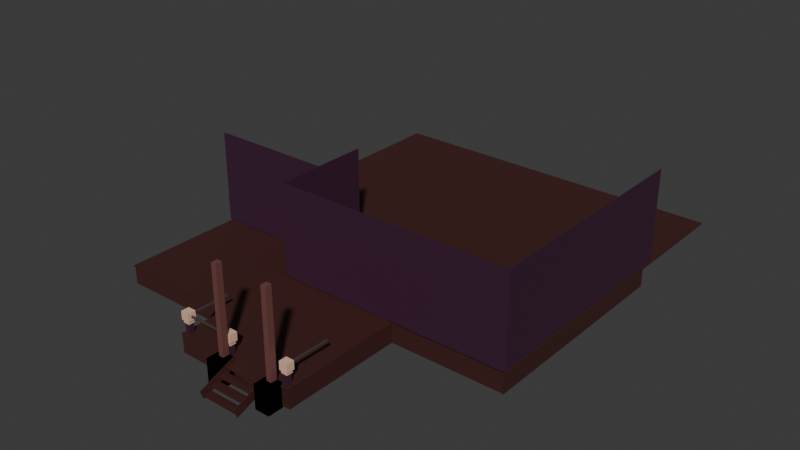 # Source: casa.mansao.blend  (saved by Blender 4.1.24; exported with 4.5.12 LTS)
import bpy
from mathutils import Matrix  # noqa: F401  (used for matrix-valued properties, if any)

bpy.ops.wm.read_factory_settings(use_empty=True)
scene = bpy.context.scene
scene.name = 'Scene'

# ---- collections
col_collection = bpy.data.collections.new('Collection'); scene.collection.children.link(col_collection)
col_collection_2 = bpy.data.collections.new('Collection 2'); scene.collection.children.link(col_collection_2)

# ---- materials (node trees are filled in below, after node groups)
mat_material = bpy.data.materials.new('Material')
mat_material.alpha_threshold = 0.0
mat_material.use_transparent_shadow = False
mat_material.roughness = 0.5
mat_material.line_color = (0.0, 0.0, 0.0, 1.0)
mat_material_001 = bpy.data.materials.new('Material.001')
mat_material_001.alpha_threshold = 0.0
mat_material_001.use_transparent_shadow = False
mat_material_001.roughness = 0.5
mat_material_001.line_color = (0.0, 0.0, 0.0, 1.0)
mat_material_003 = bpy.data.materials.new('Material.003')
mat_material_003.alpha_threshold = 0.0
mat_material_003.use_transparent_shadow = False
mat_material_003.roughness = 0.5
mat_material_003.line_color = (0.0, 0.0, 0.0, 1.0)
mat_material_004 = bpy.data.materials.new('Material.004')
mat_material_004.alpha_threshold = 0.0
mat_material_004.use_transparent_shadow = False
mat_material_004.roughness = 0.5
mat_material_004.line_color = (0.0, 0.0, 0.0, 1.0)
mat_material_005 = bpy.data.materials.new('Material.005')
mat_material_005.alpha_threshold = 0.0
mat_material_005.use_transparent_shadow = False
mat_material_005.roughness = 0.5
mat_material_005.line_color = (0.0, 0.0, 0.0, 1.0)
mat_material_032 = bpy.data.materials.new('Material.032')
mat_material_032.use_transparent_shadow = False
mat_material_019 = bpy.data.materials.new('Material.019')
mat_material_019.use_transparent_shadow = False
mat_material_006 = bpy.data.materials.new('Material.006')
mat_material_006.alpha_threshold = 0.0
mat_material_006.use_transparent_shadow = False
mat_material_006.roughness = 0.5
mat_material_006.line_color = (0.0, 0.0, 0.0, 1.0)
mat_material_007 = bpy.data.materials.new('Material.007')
mat_material_007.alpha_threshold = 0.0
mat_material_007.use_transparent_shadow = False
mat_material_007.roughness = 0.5
mat_material_007.line_color = (0.0, 0.0, 0.0, 1.0)
mat_material_008 = bpy.data.materials.new('Material.008')
mat_material_008.alpha_threshold = 0.0
mat_material_008.use_transparent_shadow = False
mat_material_008.roughness = 0.5
mat_material_008.line_color = (0.0, 0.0, 0.0, 1.0)
mat_material_031 = bpy.data.materials.new('Material.031')
mat_material_031.use_transparent_shadow = False
mat_material_027 = bpy.data.materials.new('Material.027')
mat_material_027.use_transparent_shadow = False
mat_material_033 = bpy.data.materials.new('Material.033')
mat_material_033.use_transparent_shadow = False
mat_material_039 = bpy.data.materials.new('Material.039')
mat_material_039.use_transparent_shadow = False
mat_material_038 = bpy.data.materials.new('Material.038')
mat_material_038.use_transparent_shadow = False
mat_material_002 = bpy.data.materials.new('Material.002')
mat_material_002.use_transparent_shadow = False
mat_material_035 = bpy.data.materials.new('Material.035')
mat_material_035.use_transparent_shadow = False
mat_material_041 = bpy.data.materials.new('Material.041')
mat_material_041.use_transparent_shadow = False
mat_material_040 = bpy.data.materials.new('Material.040')
mat_material_040.use_transparent_shadow = False
mat_material_037 = bpy.data.materials.new('Material.037')
mat_material_037.use_transparent_shadow = False
mat_material_036 = bpy.data.materials.new('Material.036')
mat_material_036.use_transparent_shadow = False
mat_material_034 = bpy.data.materials.new('Material.034')
mat_material_034.use_transparent_shadow = False
mat_material_009 = bpy.data.materials.new('Material.009')
mat_material_009.alpha_threshold = 0.0
mat_material_009.use_transparent_shadow = False
mat_material_009.roughness = 0.5
mat_material_009.line_color = (0.0, 0.0, 0.0, 1.0)
mat_material_010 = bpy.data.materials.new('Material.010')
mat_material_010.alpha_threshold = 0.0
mat_material_010.use_transparent_shadow = False
mat_material_010.roughness = 0.5
mat_material_010.line_color = (0.0, 0.0, 0.0, 1.0)
mat_material_011 = bpy.data.materials.new('Material.011')
mat_material_011.alpha_threshold = 0.0
mat_material_011.use_transparent_shadow = False
mat_material_011.roughness = 0.5
mat_material_011.line_color = (0.0, 0.0, 0.0, 1.0)
mat_material_012 = bpy.data.materials.new('Material.012')
mat_material_012.alpha_threshold = 0.0
mat_material_012.use_transparent_shadow = False
mat_material_012.roughness = 0.5
mat_material_012.line_color = (0.0, 0.0, 0.0, 1.0)
mat_material_013 = bpy.data.materials.new('Material.013')
mat_material_013.alpha_threshold = 0.0
mat_material_013.use_transparent_shadow = False
mat_material_013.roughness = 0.5
mat_material_013.line_color = (0.0, 0.0, 0.0, 1.0)
mat_material_028 = bpy.data.materials.new('Material.028')
mat_material_028.use_transparent_shadow = False
mat_material_029 = bpy.data.materials.new('Material.029')
mat_material_029.use_transparent_shadow = False
mat_material_030 = bpy.data.materials.new('Material.030')
mat_material_030.use_transparent_shadow = False
mat_material_014 = bpy.data.materials.new('Material.014')
mat_material_014.alpha_threshold = 0.0
mat_material_014.use_transparent_shadow = False
mat_material_014.roughness = 0.5
mat_material_014.line_color = (0.0, 0.0, 0.0, 1.0)
mat_material_015 = bpy.data.materials.new('Material.015')
mat_material_015.alpha_threshold = 0.0
mat_material_015.use_transparent_shadow = False
mat_material_015.roughness = 0.5
mat_material_015.line_color = (0.0, 0.0, 0.0, 1.0)
mat_material_016 = bpy.data.materials.new('Material.016')
mat_material_016.alpha_threshold = 0.0
mat_material_016.use_transparent_shadow = False
mat_material_016.roughness = 0.5
mat_material_016.line_color = (0.0, 0.0, 0.0, 1.0)
mat_material_017 = bpy.data.materials.new('Material.017')
mat_material_017.alpha_threshold = 0.0
mat_material_017.use_transparent_shadow = False
mat_material_017.roughness = 0.5
mat_material_017.line_color = (0.0, 0.0, 0.0, 1.0)
mat_material_018 = bpy.data.materials.new('Material.018')
mat_material_018.alpha_threshold = 0.0
mat_material_018.use_transparent_shadow = False
mat_material_018.roughness = 0.5
mat_material_018.line_color = (0.0, 0.0, 0.0, 1.0)
mat_material_020 = bpy.data.materials.new('Material.020')
mat_material_020.alpha_threshold = 0.0
mat_material_020.use_transparent_shadow = False
mat_material_020.roughness = 0.5
mat_material_020.line_color = (0.0, 0.0, 0.0, 1.0)
mat_material_021 = bpy.data.materials.new('Material.021')
mat_material_021.alpha_threshold = 0.0
mat_material_021.use_transparent_shadow = False
mat_material_021.roughness = 0.5
mat_material_021.line_color = (0.0, 0.0, 0.0, 1.0)
mat_material_022 = bpy.data.materials.new('Material.022')
mat_material_022.alpha_threshold = 0.0
mat_material_022.use_transparent_shadow = False
mat_material_022.roughness = 0.5
mat_material_022.line_color = (0.0, 0.0, 0.0, 1.0)
mat_material_023 = bpy.data.materials.new('Material.023')
mat_material_023.alpha_threshold = 0.0
mat_material_023.use_transparent_shadow = False
mat_material_023.roughness = 0.5
mat_material_023.line_color = (0.0, 0.0, 0.0, 1.0)
mat_material_024 = bpy.data.materials.new('Material.024')
mat_material_024.alpha_threshold = 0.0
mat_material_024.use_transparent_shadow = False
mat_material_024.roughness = 0.5
mat_material_024.line_color = (0.0, 0.0, 0.0, 1.0)
mat_material_025 = bpy.data.materials.new('Material.025')
mat_material_025.alpha_threshold = 0.0
mat_material_025.use_transparent_shadow = False
mat_material_025.roughness = 0.5
mat_material_025.line_color = (0.0, 0.0, 0.0, 1.0)
mat_material_026 = bpy.data.materials.new('Material.026')
mat_material_026.alpha_threshold = 0.0
mat_material_026.use_transparent_shadow = False
mat_material_026.roughness = 0.5
mat_material_026.line_color = (0.0, 0.0, 0.0, 1.0)

# ---- material node trees
mat_material.use_nodes = True; mat_material.node_tree.nodes.clear()
_N = mat_material.node_tree.nodes; _L = mat_material.node_tree.links
n0 = _N.new('ShaderNodeOutputMaterial'); n0.name = 'Material Output'; n0.location = (300, 300)
n1 = _N.new('ShaderNodeBsdfPrincipled'); n1.name = 'Principled BSDF'; n1.location = (10, 300)
n1.inputs[0].default_value = (0.05781, 0.0185, 0.016, 1.0)
n1.inputs[3].default_value = 1.45
_L.new(n1.outputs[0], n0.inputs[0])
n0.is_active_output = True
mat_material_001.use_nodes = True; mat_material_001.node_tree.nodes.clear()
_N = mat_material_001.node_tree.nodes; _L = mat_material_001.node_tree.links
n0 = _N.new('ShaderNodeOutputMaterial'); n0.name = 'Material Output'; n0.location = (300, 300)
n1 = _N.new('ShaderNodeBsdfPrincipled'); n1.name = 'Principled BSDF'; n1.location = (10, 300)
n1.inputs[0].default_value = (0.05781, 0.0185, 0.016, 1.0)
n1.inputs[3].default_value = 1.45
_L.new(n1.outputs[0], n0.inputs[0])
n0.is_active_output = True
mat_material_003.use_nodes = True; mat_material_003.node_tree.nodes.clear()
_N = mat_material_003.node_tree.nodes; _L = mat_material_003.node_tree.links
n0 = _N.new('ShaderNodeOutputMaterial'); n0.name = 'Material Output'; n0.location = (300, 300)
n1 = _N.new('ShaderNodeBsdfPrincipled'); n1.name = 'Principled BSDF'; n1.location = (10, 300)
n1.inputs[0].default_value = (0.05781, 0.0185, 0.016, 1.0)
n1.inputs[3].default_value = 1.45
_L.new(n1.outputs[0], n0.inputs[0])
n0.is_active_output = True
mat_material_004.use_nodes = True; mat_material_004.node_tree.nodes.clear()
_N = mat_material_004.node_tree.nodes; _L = mat_material_004.node_tree.links
n0 = _N.new('ShaderNodeOutputMaterial'); n0.name = 'Material Output'; n0.location = (300, 300)
n1 = _N.new('ShaderNodeBsdfPrincipled'); n1.name = 'Principled BSDF'; n1.location = (10, 300)
n1.inputs[0].default_value = (0.05781, 0.0185, 0.016, 1.0)
n1.inputs[3].default_value = 1.45
_L.new(n1.outputs[0], n0.inputs[0])
n0.is_active_output = True
mat_material_005.use_nodes = True; mat_material_005.node_tree.nodes.clear()
_N = mat_material_005.node_tree.nodes; _L = mat_material_005.node_tree.links
n0 = _N.new('ShaderNodeOutputMaterial'); n0.name = 'Material Output'; n0.location = (300, 300)
n1 = _N.new('ShaderNodeBsdfPrincipled'); n1.name = 'Principled BSDF'; n1.location = (10, 300)
n1.inputs[0].default_value = (0.05781, 0.0185, 0.016, 1.0)
n1.inputs[3].default_value = 1.45
_L.new(n1.outputs[0], n0.inputs[0])
n0.is_active_output = True
mat_material_032.use_nodes = True; mat_material_032.node_tree.nodes.clear()
_N = mat_material_032.node_tree.nodes; _L = mat_material_032.node_tree.links
n0 = _N.new('ShaderNodeBsdfPrincipled'); n0.name = 'Principled BSDF'; n0.location = (10, 300)
n0.inputs[0].default_value = (0.1683, 0.06301, 0.05781, 1.0)
n1 = _N.new('ShaderNodeOutputMaterial'); n1.name = 'Material Output'; n1.location = (300, 300)
_L.new(n0.outputs[0], n1.inputs[0])
n1.is_active_output = True
mat_material_019.use_nodes = True; mat_material_019.node_tree.nodes.clear()
_N = mat_material_019.node_tree.nodes; _L = mat_material_019.node_tree.links
n0 = _N.new('ShaderNodeBsdfPrincipled'); n0.name = 'Principled BSDF'; n0.location = (10, 300)
n0.inputs[0].default_value = (0.1683, 0.06301, 0.05781, 1.0)
n1 = _N.new('ShaderNodeOutputMaterial'); n1.name = 'Material Output'; n1.location = (300, 300)
_L.new(n0.outputs[0], n1.inputs[0])
n1.is_active_output = True
mat_material_006.use_nodes = True; mat_material_006.node_tree.nodes.clear()
_N = mat_material_006.node_tree.nodes; _L = mat_material_006.node_tree.links
n0 = _N.new('ShaderNodeOutputMaterial'); n0.name = 'Material Output'; n0.location = (300, 300)
n1 = _N.new('ShaderNodeBsdfPrincipled'); n1.name = 'Principled BSDF'; n1.location = (10, 300)
n1.inputs[0].default_value = (0.05781, 0.0185, 0.016, 1.0)
n1.inputs[3].default_value = 1.45
_L.new(n1.outputs[0], n0.inputs[0])
n0.is_active_output = True
mat_material_007.use_nodes = True; mat_material_007.node_tree.nodes.clear()
_N = mat_material_007.node_tree.nodes; _L = mat_material_007.node_tree.links
n0 = _N.new('ShaderNodeOutputMaterial'); n0.name = 'Material Output'; n0.location = (300, 300)
n1 = _N.new('ShaderNodeBsdfPrincipled'); n1.name = 'Principled BSDF'; n1.location = (10, 300)
n1.inputs[0].default_value = (0.05781, 0.0185, 0.016, 1.0)
n1.inputs[3].default_value = 1.45
_L.new(n1.outputs[0], n0.inputs[0])
n0.is_active_output = True
mat_material_008.use_nodes = True; mat_material_008.node_tree.nodes.clear()
_N = mat_material_008.node_tree.nodes; _L = mat_material_008.node_tree.links
n0 = _N.new('ShaderNodeOutputMaterial'); n0.name = 'Material Output'; n0.location = (300, 300)
n1 = _N.new('ShaderNodeBsdfPrincipled'); n1.name = 'Principled BSDF'; n1.location = (10, 300)
n1.inputs[0].default_value = (0.05781, 0.0185, 0.016, 1.0)
n1.inputs[3].default_value = 1.45
_L.new(n1.outputs[0], n0.inputs[0])
n0.is_active_output = True
mat_material_031.use_nodes = True; mat_material_031.node_tree.nodes.clear()
_N = mat_material_031.node_tree.nodes; _L = mat_material_031.node_tree.links
n0 = _N.new('ShaderNodeBsdfPrincipled'); n0.name = 'Principled BSDF'; n0.location = (10, 300)
n0.inputs[0].default_value = (0.1683, 0.06301, 0.05781, 1.0)
n1 = _N.new('ShaderNodeOutputMaterial'); n1.name = 'Material Output'; n1.location = (300, 300)
_L.new(n0.outputs[0], n1.inputs[0])
n1.is_active_output = True
mat_material_027.use_nodes = True; mat_material_027.node_tree.nodes.clear()
_N = mat_material_027.node_tree.nodes; _L = mat_material_027.node_tree.links
n0 = _N.new('ShaderNodeBsdfPrincipled'); n0.name = 'Principled BSDF'; n0.location = (10, 300)
n0.inputs[0].default_value = (0.1683, 0.06301, 0.05781, 1.0)
n1 = _N.new('ShaderNodeOutputMaterial'); n1.name = 'Material Output'; n1.location = (300, 300)
_L.new(n0.outputs[0], n1.inputs[0])
n1.is_active_output = True
mat_material_033.use_nodes = True; mat_material_033.node_tree.nodes.clear()
_N = mat_material_033.node_tree.nodes; _L = mat_material_033.node_tree.links
n0 = _N.new('ShaderNodeBsdfPrincipled'); n0.name = 'Principled BSDF'; n0.location = (10, 300)
n0.inputs[0].default_value = (0.1683, 0.06301, 0.05781, 1.0)
n1 = _N.new('ShaderNodeOutputMaterial'); n1.name = 'Material Output'; n1.location = (300, 300)
_L.new(n0.outputs[0], n1.inputs[0])
n1.is_active_output = True
mat_material_039.use_nodes = True; mat_material_039.node_tree.nodes.clear()
_N = mat_material_039.node_tree.nodes; _L = mat_material_039.node_tree.links
n0 = _N.new('ShaderNodeBsdfPrincipled'); n0.name = 'Principled BSDF'; n0.location = (10, 300)
n0.inputs[0].default_value = (0.7991, 0.5029, 0.3613, 1.0)
n1 = _N.new('ShaderNodeOutputMaterial'); n1.name = 'Material Output'; n1.location = (300, 300)
_L.new(n0.outputs[0], n1.inputs[0])
n1.is_active_output = True
mat_material_038.use_nodes = True; mat_material_038.node_tree.nodes.clear()
_N = mat_material_038.node_tree.nodes; _L = mat_material_038.node_tree.links
n0 = _N.new('ShaderNodeBsdfPrincipled'); n0.name = 'Principled BSDF'; n0.location = (10, 300)
n0.inputs[0].default_value = (0.7991, 0.5029, 0.3613, 1.0)
n1 = _N.new('ShaderNodeOutputMaterial'); n1.name = 'Material Output'; n1.location = (300, 300)
_L.new(n0.outputs[0], n1.inputs[0])
n1.is_active_output = True
mat_material_002.use_nodes = True; mat_material_002.node_tree.nodes.clear()
_N = mat_material_002.node_tree.nodes; _L = mat_material_002.node_tree.links
n0 = _N.new('ShaderNodeBsdfPrincipled'); n0.name = 'Principled BSDF'; n0.location = (10, 300)
n0.inputs[0].default_value = (0.05127, 0.01521, 0.04092, 1.0)
n1 = _N.new('ShaderNodeOutputMaterial'); n1.name = 'Material Output'; n1.location = (300, 300)
_L.new(n0.outputs[0], n1.inputs[0])
n1.is_active_output = True
mat_material_035.use_nodes = True; mat_material_035.node_tree.nodes.clear()
_N = mat_material_035.node_tree.nodes; _L = mat_material_035.node_tree.links
n0 = _N.new('ShaderNodeBsdfPrincipled'); n0.name = 'Principled BSDF'; n0.location = (10, 300)
n0.inputs[0].default_value = (0.05127, 0.01521, 0.04092, 1.0)
n1 = _N.new('ShaderNodeOutputMaterial'); n1.name = 'Material Output'; n1.location = (300, 300)
_L.new(n0.outputs[0], n1.inputs[0])
n1.is_active_output = True
mat_material_041.use_nodes = True; mat_material_041.node_tree.nodes.clear()
_N = mat_material_041.node_tree.nodes; _L = mat_material_041.node_tree.links
n0 = _N.new('ShaderNodeBsdfPrincipled'); n0.name = 'Principled BSDF'; n0.location = (10, 300)
n0.inputs[0].default_value = (0.7991, 0.5029, 0.3613, 1.0)
n1 = _N.new('ShaderNodeOutputMaterial'); n1.name = 'Material Output'; n1.location = (300, 300)
_L.new(n0.outputs[0], n1.inputs[0])
n1.is_active_output = True
mat_material_040.use_nodes = True; mat_material_040.node_tree.nodes.clear()
_N = mat_material_040.node_tree.nodes; _L = mat_material_040.node_tree.links
n0 = _N.new('ShaderNodeBsdfPrincipled'); n0.name = 'Principled BSDF'; n0.location = (10, 300)
n0.inputs[0].default_value = (0.7991, 0.5029, 0.3613, 1.0)
n1 = _N.new('ShaderNodeOutputMaterial'); n1.name = 'Material Output'; n1.location = (300, 300)
_L.new(n0.outputs[0], n1.inputs[0])
n1.is_active_output = True
mat_material_037.use_nodes = True; mat_material_037.node_tree.nodes.clear()
_N = mat_material_037.node_tree.nodes; _L = mat_material_037.node_tree.links
n0 = _N.new('ShaderNodeBsdfPrincipled'); n0.name = 'Principled BSDF'; n0.location = (10, 300)
n0.inputs[0].default_value = (0.7991, 0.5029, 0.3613, 1.0)
n1 = _N.new('ShaderNodeOutputMaterial'); n1.name = 'Material Output'; n1.location = (300, 300)
_L.new(n0.outputs[0], n1.inputs[0])
n1.is_active_output = True
mat_material_036.use_nodes = True; mat_material_036.node_tree.nodes.clear()
_N = mat_material_036.node_tree.nodes; _L = mat_material_036.node_tree.links
n0 = _N.new('ShaderNodeBsdfPrincipled'); n0.name = 'Principled BSDF'; n0.location = (10, 300)
n0.inputs[0].default_value = (0.7991, 0.5029, 0.3613, 1.0)
n1 = _N.new('ShaderNodeOutputMaterial'); n1.name = 'Material Output'; n1.location = (300, 300)
_L.new(n0.outputs[0], n1.inputs[0])
n1.is_active_output = True
mat_material_034.use_nodes = True; mat_material_034.node_tree.nodes.clear()
_N = mat_material_034.node_tree.nodes; _L = mat_material_034.node_tree.links
n0 = _N.new('ShaderNodeBsdfPrincipled'); n0.name = 'Principled BSDF'; n0.location = (10, 300)
n0.inputs[0].default_value = (0.05127, 0.01521, 0.04092, 1.0)
n1 = _N.new('ShaderNodeOutputMaterial'); n1.name = 'Material Output'; n1.location = (300, 300)
_L.new(n0.outputs[0], n1.inputs[0])
n1.is_active_output = True
mat_material_009.use_nodes = True; mat_material_009.node_tree.nodes.clear()
_N = mat_material_009.node_tree.nodes; _L = mat_material_009.node_tree.links
n0 = _N.new('ShaderNodeOutputMaterial'); n0.name = 'Material Output'; n0.location = (300, 300)
n1 = _N.new('ShaderNodeBsdfPrincipled'); n1.name = 'Principled BSDF'; n1.location = (10, 300)
n1.inputs[0].default_value = (0.05781, 0.0185, 0.016, 1.0)
n1.inputs[3].default_value = 1.45
_L.new(n1.outputs[0], n0.inputs[0])
n0.is_active_output = True
mat_material_010.use_nodes = True; mat_material_010.node_tree.nodes.clear()
_N = mat_material_010.node_tree.nodes; _L = mat_material_010.node_tree.links
n0 = _N.new('ShaderNodeOutputMaterial'); n0.name = 'Material Output'; n0.location = (300, 300)
n1 = _N.new('ShaderNodeBsdfPrincipled'); n1.name = 'Principled BSDF'; n1.location = (10, 300)
n1.inputs[0].default_value = (0.05781, 0.0185, 0.016, 1.0)
n1.inputs[3].default_value = 1.45
_L.new(n1.outputs[0], n0.inputs[0])
n0.is_active_output = True
mat_material_011.use_nodes = True; mat_material_011.node_tree.nodes.clear()
_N = mat_material_011.node_tree.nodes; _L = mat_material_011.node_tree.links
n0 = _N.new('ShaderNodeOutputMaterial'); n0.name = 'Material Output'; n0.location = (300, 300)
n1 = _N.new('ShaderNodeBsdfPrincipled'); n1.name = 'Principled BSDF'; n1.location = (10, 300)
n1.inputs[0].default_value = (0.05781, 0.0185, 0.016, 1.0)
n1.inputs[3].default_value = 1.45
_L.new(n1.outputs[0], n0.inputs[0])
n0.is_active_output = True
mat_material_012.use_nodes = True; mat_material_012.node_tree.nodes.clear()
_N = mat_material_012.node_tree.nodes; _L = mat_material_012.node_tree.links
n0 = _N.new('ShaderNodeOutputMaterial'); n0.name = 'Material Output'; n0.location = (300, 300)
n1 = _N.new('ShaderNodeBsdfPrincipled'); n1.name = 'Principled BSDF'; n1.location = (10, 300)
n1.inputs[0].default_value = (0.05781, 0.0185, 0.016, 1.0)
n1.inputs[3].default_value = 1.45
_L.new(n1.outputs[0], n0.inputs[0])
n0.is_active_output = True
mat_material_013.use_nodes = True; mat_material_013.node_tree.nodes.clear()
_N = mat_material_013.node_tree.nodes; _L = mat_material_013.node_tree.links
n0 = _N.new('ShaderNodeOutputMaterial'); n0.name = 'Material Output'; n0.location = (300, 300)
n1 = _N.new('ShaderNodeBsdfPrincipled'); n1.name = 'Principled BSDF'; n1.location = (10, 300)
n1.inputs[0].default_value = (0.05781, 0.0185, 0.016, 1.0)
n1.inputs[3].default_value = 1.45
_L.new(n1.outputs[0], n0.inputs[0])
n0.is_active_output = True
mat_material_028.use_nodes = True; mat_material_028.node_tree.nodes.clear()
_N = mat_material_028.node_tree.nodes; _L = mat_material_028.node_tree.links
n0 = _N.new('ShaderNodeBsdfPrincipled'); n0.name = 'Principled BSDF'; n0.location = (10, 300)
n0.inputs[0].default_value = (0.07227, 0.05286, 0.04667, 1.0)
n1 = _N.new('ShaderNodeOutputMaterial'); n1.name = 'Material Output'; n1.location = (300, 300)
_L.new(n0.outputs[0], n1.inputs[0])
n1.is_active_output = True
mat_material_029.use_nodes = True; mat_material_029.node_tree.nodes.clear()
_N = mat_material_029.node_tree.nodes; _L = mat_material_029.node_tree.links
n0 = _N.new('ShaderNodeBsdfPrincipled'); n0.name = 'Principled BSDF'; n0.location = (10, 300)
n0.inputs[0].default_value = (0.07227, 0.05286, 0.04667, 1.0)
n1 = _N.new('ShaderNodeOutputMaterial'); n1.name = 'Material Output'; n1.location = (300, 300)
_L.new(n0.outputs[0], n1.inputs[0])
n1.is_active_output = True
mat_material_030.use_nodes = True; mat_material_030.node_tree.nodes.clear()
_N = mat_material_030.node_tree.nodes; _L = mat_material_030.node_tree.links
n0 = _N.new('ShaderNodeBsdfPrincipled'); n0.name = 'Principled BSDF'; n0.location = (10, 300)
n0.inputs[0].default_value = (0.07227, 0.05286, 0.04667, 1.0)
n1 = _N.new('ShaderNodeOutputMaterial'); n1.name = 'Material Output'; n1.location = (300, 300)
_L.new(n0.outputs[0], n1.inputs[0])
n1.is_active_output = True
mat_material_014.use_nodes = True; mat_material_014.node_tree.nodes.clear()
_N = mat_material_014.node_tree.nodes; _L = mat_material_014.node_tree.links
n0 = _N.new('ShaderNodeOutputMaterial'); n0.name = 'Material Output'; n0.location = (300, 300)
n1 = _N.new('ShaderNodeBsdfPrincipled'); n1.name = 'Principled BSDF'; n1.location = (10, 300)
n1.inputs[0].default_value = (0.05781, 0.0185, 0.016, 1.0)
n1.inputs[3].default_value = 1.45
_L.new(n1.outputs[0], n0.inputs[0])
n0.is_active_output = True
mat_material_015.use_nodes = True; mat_material_015.node_tree.nodes.clear()
_N = mat_material_015.node_tree.nodes; _L = mat_material_015.node_tree.links
n0 = _N.new('ShaderNodeOutputMaterial'); n0.name = 'Material Output'; n0.location = (300, 300)
n1 = _N.new('ShaderNodeBsdfPrincipled'); n1.name = 'Principled BSDF'; n1.location = (10, 300)
n1.inputs[0].default_value = (0.05781, 0.0185, 0.016, 1.0)
n1.inputs[3].default_value = 1.45
_L.new(n1.outputs[0], n0.inputs[0])
n0.is_active_output = True
mat_material_016.use_nodes = True; mat_material_016.node_tree.nodes.clear()
_N = mat_material_016.node_tree.nodes; _L = mat_material_016.node_tree.links
n0 = _N.new('ShaderNodeOutputMaterial'); n0.name = 'Material Output'; n0.location = (300, 300)
n1 = _N.new('ShaderNodeBsdfPrincipled'); n1.name = 'Principled BSDF'; n1.location = (10, 300)
n1.inputs[0].default_value = (0.05781, 0.0185, 0.016, 1.0)
n1.inputs[3].default_value = 1.45
_L.new(n1.outputs[0], n0.inputs[0])
n0.is_active_output = True
mat_material_017.use_nodes = True; mat_material_017.node_tree.nodes.clear()
_N = mat_material_017.node_tree.nodes; _L = mat_material_017.node_tree.links
n0 = _N.new('ShaderNodeOutputMaterial'); n0.name = 'Material Output'; n0.location = (300, 300)
n1 = _N.new('ShaderNodeBsdfPrincipled'); n1.name = 'Principled BSDF'; n1.location = (10, 300)
n1.inputs[0].default_value = (0.05781, 0.0185, 0.016, 1.0)
n1.inputs[3].default_value = 1.45
_L.new(n1.outputs[0], n0.inputs[0])
n0.is_active_output = True
mat_material_018.use_nodes = True; mat_material_018.node_tree.nodes.clear()
_N = mat_material_018.node_tree.nodes; _L = mat_material_018.node_tree.links
n0 = _N.new('ShaderNodeOutputMaterial'); n0.name = 'Material Output'; n0.location = (300, 300)
n1 = _N.new('ShaderNodeBsdfPrincipled'); n1.name = 'Principled BSDF'; n1.location = (10, 300)
n1.inputs[0].default_value = (0.05781, 0.0185, 0.016, 1.0)
n1.inputs[3].default_value = 1.45
_L.new(n1.outputs[0], n0.inputs[0])
n0.is_active_output = True
mat_material_020.use_nodes = True; mat_material_020.node_tree.nodes.clear()
_N = mat_material_020.node_tree.nodes; _L = mat_material_020.node_tree.links
n0 = _N.new('ShaderNodeOutputMaterial'); n0.name = 'Material Output'; n0.location = (300, 300)
n1 = _N.new('ShaderNodeBsdfPrincipled'); n1.name = 'Principled BSDF'; n1.location = (10, 300)
n1.inputs[0].default_value = (0.05781, 0.0185, 0.016, 1.0)
n1.inputs[3].default_value = 1.45
_L.new(n1.outputs[0], n0.inputs[0])
n0.is_active_output = True
mat_material_021.use_nodes = True; mat_material_021.node_tree.nodes.clear()
_N = mat_material_021.node_tree.nodes; _L = mat_material_021.node_tree.links
n0 = _N.new('ShaderNodeOutputMaterial'); n0.name = 'Material Output'; n0.location = (300, 300)
n1 = _N.new('ShaderNodeBsdfPrincipled'); n1.name = 'Principled BSDF'; n1.location = (10, 300)
n1.inputs[0].default_value = (0.05781, 0.0185, 0.016, 1.0)
n1.inputs[3].default_value = 1.45
_L.new(n1.outputs[0], n0.inputs[0])
n0.is_active_output = True
mat_material_022.use_nodes = True; mat_material_022.node_tree.nodes.clear()
_N = mat_material_022.node_tree.nodes; _L = mat_material_022.node_tree.links
n0 = _N.new('ShaderNodeOutputMaterial'); n0.name = 'Material Output'; n0.location = (300, 300)
n1 = _N.new('ShaderNodeBsdfPrincipled'); n1.name = 'Principled BSDF'; n1.location = (10, 300)
n1.inputs[0].default_value = (0.05781, 0.0185, 0.016, 1.0)
n1.inputs[3].default_value = 1.45
_L.new(n1.outputs[0], n0.inputs[0])
n0.is_active_output = True
mat_material_023.use_nodes = True; mat_material_023.node_tree.nodes.clear()
_N = mat_material_023.node_tree.nodes; _L = mat_material_023.node_tree.links
n0 = _N.new('ShaderNodeOutputMaterial'); n0.name = 'Material Output'; n0.location = (300, 300)
n1 = _N.new('ShaderNodeBsdfPrincipled'); n1.name = 'Principled BSDF'; n1.location = (10, 300)
n1.inputs[0].default_value = (0.05127, 0.01521, 0.04092, 1.0)
n1.inputs[3].default_value = 1.45
_L.new(n1.outputs[0], n0.inputs[0])
n0.is_active_output = True
mat_material_024.use_nodes = True; mat_material_024.node_tree.nodes.clear()
_N = mat_material_024.node_tree.nodes; _L = mat_material_024.node_tree.links
n0 = _N.new('ShaderNodeOutputMaterial'); n0.name = 'Material Output'; n0.location = (300, 300)
n1 = _N.new('ShaderNodeBsdfPrincipled'); n1.name = 'Principled BSDF'; n1.location = (10, 300)
n1.inputs[0].default_value = (0.05127, 0.01521, 0.04092, 1.0)
n1.inputs[3].default_value = 1.45
_L.new(n1.outputs[0], n0.inputs[0])
n0.is_active_output = True
mat_material_025.use_nodes = True; mat_material_025.node_tree.nodes.clear()
_N = mat_material_025.node_tree.nodes; _L = mat_material_025.node_tree.links
n0 = _N.new('ShaderNodeOutputMaterial'); n0.name = 'Material Output'; n0.location = (300, 300)
n1 = _N.new('ShaderNodeBsdfPrincipled'); n1.name = 'Principled BSDF'; n1.location = (10, 300)
n1.inputs[0].default_value = (0.05127, 0.01521, 0.04092, 1.0)
n1.inputs[3].default_value = 1.45
_L.new(n1.outputs[0], n0.inputs[0])
n0.is_active_output = True
mat_material_026.use_nodes = True; mat_material_026.node_tree.nodes.clear()
_N = mat_material_026.node_tree.nodes; _L = mat_material_026.node_tree.links
n0 = _N.new('ShaderNodeOutputMaterial'); n0.name = 'Material Output'; n0.location = (300, 300)
n1 = _N.new('ShaderNodeBsdfPrincipled'); n1.name = 'Principled BSDF'; n1.location = (10, 300)
n1.inputs[0].default_value = (0.05127, 0.01521, 0.04092, 1.0)
n1.inputs[3].default_value = 1.45
_L.new(n1.outputs[0], n0.inputs[0])
n0.is_active_output = True

# ---- world
world_world = bpy.data.worlds.new('World'); scene.world = world_world
world_world.use_nodes = True; world_world.node_tree.nodes.clear()
_N = world_world.node_tree.nodes; _L = world_world.node_tree.links
n0 = _N.new('ShaderNodeOutputWorld'); n0.name = 'World Output'; n0.location = (300, 300)
n1 = _N.new('ShaderNodeBackground'); n1.name = 'Background'; n1.location = (10, 300)
n1.inputs[0].default_value = (0.05088, 0.05088, 0.05088, 1.0)
_L.new(n1.outputs[0], n0.inputs[0])
n0.is_active_output = True
world_world.color = (0.05088, 0.05088, 0.05088)
world_world.use_sun_shadow = False
world_world.sun_shadow_jitter_overblur = 0.0

# ---- meshes
me_cube = bpy.data.meshes.new('Cube')
me_cube.from_pydata([(1.0, 1.0, 1.0), (1.0, 1.0, -1.0), (1.0, -1.0, 1.0), (1.0, -1.0, -1.0), (-1.0, 1.0, 1.0), (-1.0, 1.0, -1.0), (-1.0, -1.0, 1.0), (-1.0, -1.0, -1.0)], [], [(0, 4, 6, 2), (3, 2, 6, 7), (7, 6, 4, 5), (5, 1, 3, 7), (1, 0, 2, 3), (5, 4, 0, 1)])
_uv = me_cube.uv_layers.new(name='UVMap')
_uv.uv.foreach_set('vector', [0.625, 0.5, 0.875, 0.5, 0.875, 0.75, 0.625, 0.75, 0.375, 0.75, 0.625, 0.75, 0.625, 1.0, 0.375, 1.0, 0.375, 0.0, 0.625, 0.0, 0.625, 0.25, 0.375, 0.25, 0.125, 0.5, 0.375, 0.5, 0.375, 0.75, 0.125, 0.75, 0.375, 0.5, 0.625, 0.5, 0.625, 0.75, 0.375, 0.75, 0.375, 0.25, 0.625, 0.25, 0.625, 0.5, 0.375, 0.5])
me_cube.materials.append(mat_material)
me_cube.use_mirror_vertex_groups = False
me_cube.update()
me_cube_001 = bpy.data.meshes.new('Cube.001')
me_cube_001.from_pydata([(1.0, 1.0, 1.0), (1.0, 1.0, -1.0), (1.0, -1.0, 1.0), (1.0, -1.0, -1.0), (-1.0, 1.0, 1.0), (-1.0, 1.0, -1.0), (-1.0, -1.0, 1.0), (-1.0, -1.0, -1.0)], [], [(0, 4, 6, 2), (3, 2, 6, 7), (7, 6, 4, 5), (5, 1, 3, 7), (1, 0, 2, 3), (5, 4, 0, 1)])
_uv = me_cube_001.uv_layers.new(name='UVMap')
_uv.uv.foreach_set('vector', [0.625, 0.5, 0.875, 0.5, 0.875, 0.75, 0.625, 0.75, 0.375, 0.75, 0.625, 0.75, 0.625, 1.0, 0.375, 1.0, 0.375, 0.0, 0.625, 0.0, 0.625, 0.25, 0.375, 0.25, 0.125, 0.5, 0.375, 0.5, 0.375, 0.75, 0.125, 0.75, 0.375, 0.5, 0.625, 0.5, 0.625, 0.75, 0.375, 0.75, 0.375, 0.25, 0.625, 0.25, 0.625, 0.5, 0.375, 0.5])
me_cube_001.materials.append(mat_material_001)
me_cube_001.use_mirror_vertex_groups = False
me_cube_001.update()
me_cube_003 = bpy.data.meshes.new('Cube.003')
me_cube_003.from_pydata([(1.0, 1.0, 1.0), (1.0, 1.0, -1.0), (1.0, -1.0, 1.0), (1.0, -1.0, -1.0), (-1.0, 1.0, 1.0), (-1.0, 1.0, -1.0), (-1.0, -1.0, 1.0), (-1.0, -1.0, -1.0)], [], [(0, 4, 6, 2), (3, 2, 6, 7), (7, 6, 4, 5), (5, 1, 3, 7), (1, 0, 2, 3), (5, 4, 0, 1)])
_uv = me_cube_003.uv_layers.new(name='UVMap')
_uv.uv.foreach_set('vector', [0.625, 0.5, 0.875, 0.5, 0.875, 0.75, 0.625, 0.75, 0.375, 0.75, 0.625, 0.75, 0.625, 1.0, 0.375, 1.0, 0.375, 0.0, 0.625, 0.0, 0.625, 0.25, 0.375, 0.25, 0.125, 0.5, 0.375, 0.5, 0.375, 0.75, 0.125, 0.75, 0.375, 0.5, 0.625, 0.5, 0.625, 0.75, 0.375, 0.75, 0.375, 0.25, 0.625, 0.25, 0.625, 0.5, 0.375, 0.5])
me_cube_003.materials.append(mat_material_003)
me_cube_003.use_mirror_vertex_groups = False
me_cube_003.update()
me_cube_004 = bpy.data.meshes.new('Cube.004')
me_cube_004.from_pydata([(1.0, 1.0, 1.0), (1.0, 1.0, -1.0), (1.0, -1.0, 1.0), (1.0, -1.0, -1.0), (-1.0, 1.0, 1.0), (-1.0, 1.0, -1.0), (-1.0, -1.0, 1.0), (-1.0, -1.0, -1.0)], [], [(0, 4, 6, 2), (3, 2, 6, 7), (7, 6, 4, 5), (5, 1, 3, 7), (1, 0, 2, 3), (5, 4, 0, 1)])
_uv = me_cube_004.uv_layers.new(name='UVMap')
_uv.uv.foreach_set('vector', [0.625, 0.5, 0.875, 0.5, 0.875, 0.75, 0.625, 0.75, 0.375, 0.75, 0.625, 0.75, 0.625, 1.0, 0.375, 1.0, 0.375, 0.0, 0.625, 0.0, 0.625, 0.25, 0.375, 0.25, 0.125, 0.5, 0.375, 0.5, 0.375, 0.75, 0.125, 0.75, 0.375, 0.5, 0.625, 0.5, 0.625, 0.75, 0.375, 0.75, 0.375, 0.25, 0.625, 0.25, 0.625, 0.5, 0.375, 0.5])
me_cube_004.materials.append(mat_material_004)
me_cube_004.use_mirror_vertex_groups = False
me_cube_004.update()
me_cube_005 = bpy.data.meshes.new('Cube.005')
me_cube_005.from_pydata([(1.0, 1.0, 1.0), (1.0, 1.0, -1.0), (1.0, -1.0, 1.0), (1.0, -1.0, -1.0), (-1.0, 1.0, 1.0), (-1.0, 1.0, -1.0), (-1.0, -1.0, 1.0), (-1.0, -1.0, -1.0)], [], [(0, 4, 6, 2), (3, 2, 6, 7), (7, 6, 4, 5), (5, 1, 3, 7), (1, 0, 2, 3), (5, 4, 0, 1)])
_uv = me_cube_005.uv_layers.new(name='UVMap')
_uv.uv.foreach_set('vector', [0.625, 0.5, 0.875, 0.5, 0.875, 0.75, 0.625, 0.75, 0.375, 0.75, 0.625, 0.75, 0.625, 1.0, 0.375, 1.0, 0.375, 0.0, 0.625, 0.0, 0.625, 0.25, 0.375, 0.25, 0.125, 0.5, 0.375, 0.5, 0.375, 0.75, 0.125, 0.75, 0.375, 0.5, 0.625, 0.5, 0.625, 0.75, 0.375, 0.75, 0.375, 0.25, 0.625, 0.25, 0.625, 0.5, 0.375, 0.5])
me_cube_005.materials.append(mat_material_005)
me_cube_005.use_mirror_vertex_groups = False
me_cube_005.update()
me_cube_006 = bpy.data.meshes.new('Cube.006')
me_cube_006.from_pydata([(-1.0, -1.0, -1.0), (-1.0, -1.0, 1.0), (-1.0, 1.0, -1.0), (-1.0, 1.0, 1.0), (1.0, -1.0, -1.0), (1.0, -1.0, 1.0), (1.0, 1.0, -1.0), (1.0, 1.0, 1.0)], [], [(0, 1, 3, 2), (2, 3, 7, 6), (6, 7, 5, 4), (4, 5, 1, 0), (2, 6, 4, 0), (7, 3, 1, 5)])
_uv = me_cube_006.uv_layers.new(name='UVMap')
_uv.uv.foreach_set('vector', [0.375, 0.0, 0.625, 0.0, 0.625, 0.25, 0.375, 0.25, 0.375, 0.25, 0.625, 0.25, 0.625, 0.5, 0.375, 0.5, 0.375, 0.5, 0.625, 0.5, 0.625, 0.75, 0.375, 0.75, 0.375, 0.75, 0.625, 0.75, 0.625, 1.0, 0.375, 1.0, 0.125, 0.5, 0.375, 0.5, 0.375, 0.75, 0.125, 0.75, 0.625, 0.5, 0.875, 0.5, 0.875, 0.75, 0.625, 0.75])
me_cube_006.materials.append(mat_material_032)
me_cube_006.update()
me_cube_007 = bpy.data.meshes.new('Cube.007')
me_cube_007.from_pydata([(-1.0, -1.0, -1.0), (-1.0, -1.0, 1.0), (-1.0, 1.0, -1.0), (-1.0, 1.0, 1.0), (1.0, -1.0, -1.0), (1.0, -1.0, 1.0), (1.0, 1.0, -1.0), (1.0, 1.0, 1.0)], [], [(0, 1, 3, 2), (2, 3, 7, 6), (6, 7, 5, 4), (4, 5, 1, 0), (2, 6, 4, 0), (7, 3, 1, 5)])
_uv = me_cube_007.uv_layers.new(name='UVMap')
_uv.uv.foreach_set('vector', [0.375, 0.0, 0.625, 0.0, 0.625, 0.25, 0.375, 0.25, 0.375, 0.25, 0.625, 0.25, 0.625, 0.5, 0.375, 0.5, 0.375, 0.5, 0.625, 0.5, 0.625, 0.75, 0.375, 0.75, 0.375, 0.75, 0.625, 0.75, 0.625, 1.0, 0.375, 1.0, 0.125, 0.5, 0.375, 0.5, 0.375, 0.75, 0.125, 0.75, 0.625, 0.5, 0.875, 0.5, 0.875, 0.75, 0.625, 0.75])
me_cube_007.materials.append(mat_material_019)
me_cube_007.update()
me_cube_008 = bpy.data.meshes.new('Cube.008')
me_cube_008.from_pydata([(1.0, 1.0, 1.0), (1.0, 1.0, -1.0), (1.0, -1.0, 1.0), (1.0, -1.0, -1.0), (-1.0, 1.0, 1.0), (-1.0, 1.0, -1.0), (-1.0, -1.0, 1.0), (-1.0, -1.0, -1.0)], [], [(0, 4, 6, 2), (3, 2, 6, 7), (7, 6, 4, 5), (5, 1, 3, 7), (1, 0, 2, 3), (5, 4, 0, 1)])
_uv = me_cube_008.uv_layers.new(name='UVMap')
_uv.uv.foreach_set('vector', [0.625, 0.5, 0.875, 0.5, 0.875, 0.75, 0.625, 0.75, 0.375, 0.75, 0.625, 0.75, 0.625, 1.0, 0.375, 1.0, 0.375, 0.0, 0.625, 0.0, 0.625, 0.25, 0.375, 0.25, 0.125, 0.5, 0.375, 0.5, 0.375, 0.75, 0.125, 0.75, 0.375, 0.5, 0.625, 0.5, 0.625, 0.75, 0.375, 0.75, 0.375, 0.25, 0.625, 0.25, 0.625, 0.5, 0.375, 0.5])
me_cube_008.materials.append(mat_material_006)
me_cube_008.use_mirror_vertex_groups = False
me_cube_008.update()
me_cube_009 = bpy.data.meshes.new('Cube.009')
me_cube_009.from_pydata([(1.0, 1.0, 1.0), (1.0, 1.0, -1.0), (1.0, -1.0, 1.0), (1.0, -1.0, -1.0), (-1.0, 1.0, 1.0), (-1.0, 1.0, -1.0), (-1.0, -1.0, 1.0), (-1.0, -1.0, -1.0)], [], [(0, 4, 6, 2), (3, 2, 6, 7), (7, 6, 4, 5), (5, 1, 3, 7), (1, 0, 2, 3), (5, 4, 0, 1)])
_uv = me_cube_009.uv_layers.new(name='UVMap')
_uv.uv.foreach_set('vector', [0.625, 0.5, 0.875, 0.5, 0.875, 0.75, 0.625, 0.75, 0.375, 0.75, 0.625, 0.75, 0.625, 1.0, 0.375, 1.0, 0.375, 0.0, 0.625, 0.0, 0.625, 0.25, 0.375, 0.25, 0.125, 0.5, 0.375, 0.5, 0.375, 0.75, 0.125, 0.75, 0.375, 0.5, 0.625, 0.5, 0.625, 0.75, 0.375, 0.75, 0.375, 0.25, 0.625, 0.25, 0.625, 0.5, 0.375, 0.5])
me_cube_009.materials.append(mat_material_007)
me_cube_009.use_mirror_vertex_groups = False
me_cube_009.update()
me_cube_010 = bpy.data.meshes.new('Cube.010')
me_cube_010.from_pydata([(1.0, 1.0, 1.0), (1.0, 1.0, -1.0), (1.0, -1.0, 1.0), (1.0, -1.0, -1.0), (-1.0, 1.0, 1.0), (-1.0, 1.0, -1.0), (-1.0, -1.0, 1.0), (-1.0, -1.0, -1.0)], [], [(0, 4, 6, 2), (3, 2, 6, 7), (7, 6, 4, 5), (5, 1, 3, 7), (1, 0, 2, 3), (5, 4, 0, 1)])
_uv = me_cube_010.uv_layers.new(name='UVMap')
_uv.uv.foreach_set('vector', [0.625, 0.5, 0.875, 0.5, 0.875, 0.75, 0.625, 0.75, 0.375, 0.75, 0.625, 0.75, 0.625, 1.0, 0.375, 1.0, 0.375, 0.0, 0.625, 0.0, 0.625, 0.25, 0.375, 0.25, 0.125, 0.5, 0.375, 0.5, 0.375, 0.75, 0.125, 0.75, 0.375, 0.5, 0.625, 0.5, 0.625, 0.75, 0.375, 0.75, 0.375, 0.25, 0.625, 0.25, 0.625, 0.5, 0.375, 0.5])
me_cube_010.materials.append(mat_material_008)
me_cube_010.use_mirror_vertex_groups = False
me_cube_010.update()
me_cube_012 = bpy.data.meshes.new('Cube.012')
me_cube_012.from_pydata([(-1.0, -1.0, -1.0), (-1.0, -1.0, 1.0), (-1.0, 1.0, -1.0), (-1.0, 1.0, 1.0), (1.0, -1.0, -1.0), (1.0, -1.0, 1.0), (1.0, 1.0, -1.0), (1.0, 1.0, 1.0)], [], [(0, 1, 3, 2), (2, 3, 7, 6), (6, 7, 5, 4), (4, 5, 1, 0), (2, 6, 4, 0), (7, 3, 1, 5)])
_uv = me_cube_012.uv_layers.new(name='UVMap')
_uv.uv.foreach_set('vector', [0.375, 0.0, 0.625, 0.0, 0.625, 0.25, 0.375, 0.25, 0.375, 0.25, 0.625, 0.25, 0.625, 0.5, 0.375, 0.5, 0.375, 0.5, 0.625, 0.5, 0.625, 0.75, 0.375, 0.75, 0.375, 0.75, 0.625, 0.75, 0.625, 1.0, 0.375, 1.0, 0.125, 0.5, 0.375, 0.5, 0.375, 0.75, 0.125, 0.75, 0.625, 0.5, 0.875, 0.5, 0.875, 0.75, 0.625, 0.75])
me_cube_012.update()
me_cube_013 = bpy.data.meshes.new('Cube.013')
me_cube_013.from_pydata([(-1.0, -1.0, -1.0), (-1.0, -1.0, 1.0), (-1.0, 1.0, -1.0), (-1.0, 1.0, 1.0), (1.0, -1.0, -1.0), (1.0, -1.0, 1.0), (1.0, 1.0, -1.0), (1.0, 1.0, 1.0)], [], [(0, 1, 3, 2), (2, 3, 7, 6), (6, 7, 5, 4), (4, 5, 1, 0), (2, 6, 4, 0), (7, 3, 1, 5)])
_uv = me_cube_013.uv_layers.new(name='UVMap')
_uv.uv.foreach_set('vector', [0.375, 0.0, 0.625, 0.0, 0.625, 0.25, 0.375, 0.25, 0.375, 0.25, 0.625, 0.25, 0.625, 0.5, 0.375, 0.5, 0.375, 0.5, 0.625, 0.5, 0.625, 0.75, 0.375, 0.75, 0.375, 0.75, 0.625, 0.75, 0.625, 1.0, 0.375, 1.0, 0.125, 0.5, 0.375, 0.5, 0.375, 0.75, 0.125, 0.75, 0.625, 0.5, 0.875, 0.5, 0.875, 0.75, 0.625, 0.75])
me_cube_013.materials.append(mat_material_031)
me_cube_013.update()
me_cube_015 = bpy.data.meshes.new('Cube.015')
me_cube_015.from_pydata([(-1.0, -1.0, -1.0), (-1.0, -1.0, 1.0), (-1.0, 1.0, -1.0), (-1.0, 1.0, 1.0), (1.0, -1.0, -1.0), (1.0, -1.0, 1.0), (1.0, 1.0, -1.0), (1.0, 1.0, 1.0)], [], [(0, 1, 3, 2), (2, 3, 7, 6), (6, 7, 5, 4), (4, 5, 1, 0), (2, 6, 4, 0), (7, 3, 1, 5)])
_uv = me_cube_015.uv_layers.new(name='UVMap')
_uv.uv.foreach_set('vector', [0.375, 0.0, 0.625, 0.0, 0.625, 0.25, 0.375, 0.25, 0.375, 0.25, 0.625, 0.25, 0.625, 0.5, 0.375, 0.5, 0.375, 0.5, 0.625, 0.5, 0.625, 0.75, 0.375, 0.75, 0.375, 0.75, 0.625, 0.75, 0.625, 1.0, 0.375, 1.0, 0.125, 0.5, 0.375, 0.5, 0.375, 0.75, 0.125, 0.75, 0.625, 0.5, 0.875, 0.5, 0.875, 0.75, 0.625, 0.75])
me_cube_015.materials.append(mat_material_027)
me_cube_015.update()
me_cube_016 = bpy.data.meshes.new('Cube.016')
me_cube_016.from_pydata([(-1.0, -1.0, -1.0), (-1.0, -1.0, 1.0), (-1.0, 1.0, -1.0), (-1.0, 1.0, 1.0), (1.0, -1.0, -1.0), (1.0, -1.0, 1.0), (1.0, 1.0, -1.0), (1.0, 1.0, 1.0)], [], [(0, 1, 3, 2), (2, 3, 7, 6), (6, 7, 5, 4), (4, 5, 1, 0), (2, 6, 4, 0), (7, 3, 1, 5)])
_uv = me_cube_016.uv_layers.new(name='UVMap')
_uv.uv.foreach_set('vector', [0.375, 0.0, 0.625, 0.0, 0.625, 0.25, 0.375, 0.25, 0.375, 0.25, 0.625, 0.25, 0.625, 0.5, 0.375, 0.5, 0.375, 0.5, 0.625, 0.5, 0.625, 0.75, 0.375, 0.75, 0.375, 0.75, 0.625, 0.75, 0.625, 1.0, 0.375, 1.0, 0.125, 0.5, 0.375, 0.5, 0.375, 0.75, 0.125, 0.75, 0.625, 0.5, 0.875, 0.5, 0.875, 0.75, 0.625, 0.75])
me_cube_016.materials.append(mat_material_033)
me_cube_016.update()
me_cube_020 = bpy.data.meshes.new('Cube.020')
me_cube_020.from_pydata([(-1.0, -1.0, -1.0), (-1.0, -1.0, 1.0), (-1.0, 1.0, -1.0), (-1.0, 1.0, 1.0), (1.0, -1.0, -1.0), (1.0, -1.0, 1.0), (1.0, 1.0, -1.0), (1.0, 1.0, 1.0)], [], [(0, 1, 3, 2), (2, 3, 7, 6), (6, 7, 5, 4), (4, 5, 1, 0), (2, 6, 4, 0), (7, 3, 1, 5)])
_uv = me_cube_020.uv_layers.new(name='UVMap')
_uv.uv.foreach_set('vector', [0.375, 0.0, 0.625, 0.0, 0.625, 0.25, 0.375, 0.25, 0.375, 0.25, 0.625, 0.25, 0.625, 0.5, 0.375, 0.5, 0.375, 0.5, 0.625, 0.5, 0.625, 0.75, 0.375, 0.75, 0.375, 0.75, 0.625, 0.75, 0.625, 1.0, 0.375, 1.0, 0.125, 0.5, 0.375, 0.5, 0.375, 0.75, 0.125, 0.75, 0.625, 0.5, 0.875, 0.5, 0.875, 0.75, 0.625, 0.75])
me_cube_020.materials.append(mat_material_039)
me_cube_020.update()
me_cube_021 = bpy.data.meshes.new('Cube.021')
me_cube_021.from_pydata([(-1.0, -1.0, -1.0), (-1.0, -1.0, 1.0), (-1.0, 1.0, -1.0), (-1.0, 1.0, 1.0), (1.0, -1.0, -1.0), (1.0, -1.0, 1.0), (1.0, 1.0, -1.0), (1.0, 1.0, 1.0)], [], [(0, 1, 3, 2), (2, 3, 7, 6), (6, 7, 5, 4), (4, 5, 1, 0), (2, 6, 4, 0), (7, 3, 1, 5)])
_uv = me_cube_021.uv_layers.new(name='UVMap')
_uv.uv.foreach_set('vector', [0.375, 0.0, 0.625, 0.0, 0.625, 0.25, 0.375, 0.25, 0.375, 0.25, 0.625, 0.25, 0.625, 0.5, 0.375, 0.5, 0.375, 0.5, 0.625, 0.5, 0.625, 0.75, 0.375, 0.75, 0.375, 0.75, 0.625, 0.75, 0.625, 1.0, 0.375, 1.0, 0.125, 0.5, 0.375, 0.5, 0.375, 0.75, 0.125, 0.75, 0.625, 0.5, 0.875, 0.5, 0.875, 0.75, 0.625, 0.75])
me_cube_021.materials.append(mat_material_038)
me_cube_021.update()
me_cube_022 = bpy.data.meshes.new('Cube.022')
me_cube_022.from_pydata([(-1.0, -1.0, -1.0), (-1.0, -1.0, 1.0), (-1.0, 1.0, -1.0), (-1.0, 1.0, 1.0), (1.0, -1.0, -1.0), (1.0, -1.0, 1.0), (1.0, 1.0, -1.0), (1.0, 1.0, 1.0)], [], [(0, 1, 3, 2), (2, 3, 7, 6), (6, 7, 5, 4), (4, 5, 1, 0), (2, 6, 4, 0), (7, 3, 1, 5)])
_uv = me_cube_022.uv_layers.new(name='UVMap')
_uv.uv.foreach_set('vector', [0.375, 0.0, 0.625, 0.0, 0.625, 0.25, 0.375, 0.25, 0.375, 0.25, 0.625, 0.25, 0.625, 0.5, 0.375, 0.5, 0.375, 0.5, 0.625, 0.5, 0.625, 0.75, 0.375, 0.75, 0.375, 0.75, 0.625, 0.75, 0.625, 1.0, 0.375, 1.0, 0.125, 0.5, 0.375, 0.5, 0.375, 0.75, 0.125, 0.75, 0.625, 0.5, 0.875, 0.5, 0.875, 0.75, 0.625, 0.75])
me_cube_022.materials.append(mat_material_002)
me_cube_022.update()
me_cube_023 = bpy.data.meshes.new('Cube.023')
me_cube_023.from_pydata([(-1.0, -1.0, -1.0), (-1.0, -1.0, 1.0), (-1.0, 1.0, -1.0), (-1.0, 1.0, 1.0), (1.0, -1.0, -1.0), (1.0, -1.0, 1.0), (1.0, 1.0, -1.0), (1.0, 1.0, 1.0)], [], [(0, 1, 3, 2), (2, 3, 7, 6), (6, 7, 5, 4), (4, 5, 1, 0), (2, 6, 4, 0), (7, 3, 1, 5)])
_uv = me_cube_023.uv_layers.new(name='UVMap')
_uv.uv.foreach_set('vector', [0.375, 0.0, 0.625, 0.0, 0.625, 0.25, 0.375, 0.25, 0.375, 0.25, 0.625, 0.25, 0.625, 0.5, 0.375, 0.5, 0.375, 0.5, 0.625, 0.5, 0.625, 0.75, 0.375, 0.75, 0.375, 0.75, 0.625, 0.75, 0.625, 1.0, 0.375, 1.0, 0.125, 0.5, 0.375, 0.5, 0.375, 0.75, 0.125, 0.75, 0.625, 0.5, 0.875, 0.5, 0.875, 0.75, 0.625, 0.75])
me_cube_023.materials.append(mat_material_035)
me_cube_023.update()
me_cube_024 = bpy.data.meshes.new('Cube.024')
me_cube_024.from_pydata([(-1.0, -1.0, -1.0), (-1.0, -1.0, 1.0), (-1.0, 1.0, -1.0), (-1.0, 1.0, 1.0), (1.0, -1.0, -1.0), (1.0, -1.0, 1.0), (1.0, 1.0, -1.0), (1.0, 1.0, 1.0)], [], [(0, 1, 3, 2), (2, 3, 7, 6), (6, 7, 5, 4), (4, 5, 1, 0), (2, 6, 4, 0), (7, 3, 1, 5)])
_uv = me_cube_024.uv_layers.new(name='UVMap')
_uv.uv.foreach_set('vector', [0.375, 0.0, 0.625, 0.0, 0.625, 0.25, 0.375, 0.25, 0.375, 0.25, 0.625, 0.25, 0.625, 0.5, 0.375, 0.5, 0.375, 0.5, 0.625, 0.5, 0.625, 0.75, 0.375, 0.75, 0.375, 0.75, 0.625, 0.75, 0.625, 1.0, 0.375, 1.0, 0.125, 0.5, 0.375, 0.5, 0.375, 0.75, 0.125, 0.75, 0.625, 0.5, 0.875, 0.5, 0.875, 0.75, 0.625, 0.75])
me_cube_024.materials.append(mat_material_041)
me_cube_024.update()
me_cube_025 = bpy.data.meshes.new('Cube.025')
me_cube_025.from_pydata([(-1.0, -1.0, -1.0), (-1.0, -1.0, 1.0), (-1.0, 1.0, -1.0), (-1.0, 1.0, 1.0), (1.0, -1.0, -1.0), (1.0, -1.0, 1.0), (1.0, 1.0, -1.0), (1.0, 1.0, 1.0)], [], [(0, 1, 3, 2), (2, 3, 7, 6), (6, 7, 5, 4), (4, 5, 1, 0), (2, 6, 4, 0), (7, 3, 1, 5)])
_uv = me_cube_025.uv_layers.new(name='UVMap')
_uv.uv.foreach_set('vector', [0.375, 0.0, 0.625, 0.0, 0.625, 0.25, 0.375, 0.25, 0.375, 0.25, 0.625, 0.25, 0.625, 0.5, 0.375, 0.5, 0.375, 0.5, 0.625, 0.5, 0.625, 0.75, 0.375, 0.75, 0.375, 0.75, 0.625, 0.75, 0.625, 1.0, 0.375, 1.0, 0.125, 0.5, 0.375, 0.5, 0.375, 0.75, 0.125, 0.75, 0.625, 0.5, 0.875, 0.5, 0.875, 0.75, 0.625, 0.75])
me_cube_025.materials.append(mat_material_040)
me_cube_025.update()
me_cube_026 = bpy.data.meshes.new('Cube.026')
me_cube_026.from_pydata([(-1.0, -1.0, -1.0), (-1.0, -1.0, 1.0), (-1.0, 1.0, -1.0), (-1.0, 1.0, 1.0), (1.0, -1.0, -1.0), (1.0, -1.0, 1.0), (1.0, 1.0, -1.0), (1.0, 1.0, 1.0)], [], [(0, 1, 3, 2), (2, 3, 7, 6), (6, 7, 5, 4), (4, 5, 1, 0), (2, 6, 4, 0), (7, 3, 1, 5)])
_uv = me_cube_026.uv_layers.new(name='UVMap')
_uv.uv.foreach_set('vector', [0.375, 0.0, 0.625, 0.0, 0.625, 0.25, 0.375, 0.25, 0.375, 0.25, 0.625, 0.25, 0.625, 0.5, 0.375, 0.5, 0.375, 0.5, 0.625, 0.5, 0.625, 0.75, 0.375, 0.75, 0.375, 0.75, 0.625, 0.75, 0.625, 1.0, 0.375, 1.0, 0.125, 0.5, 0.375, 0.5, 0.375, 0.75, 0.125, 0.75, 0.625, 0.5, 0.875, 0.5, 0.875, 0.75, 0.625, 0.75])
me_cube_026.materials.append(mat_material_037)
me_cube_026.update()
me_cube_027 = bpy.data.meshes.new('Cube.027')
me_cube_027.from_pydata([(-1.0, -1.0, -1.0), (-1.0, -1.0, 1.0), (-1.0, 1.0, -1.0), (-1.0, 1.0, 1.0), (1.0, -1.0, -1.0), (1.0, -1.0, 1.0), (1.0, 1.0, -1.0), (1.0, 1.0, 1.0)], [], [(0, 1, 3, 2), (2, 3, 7, 6), (6, 7, 5, 4), (4, 5, 1, 0), (2, 6, 4, 0), (7, 3, 1, 5)])
_uv = me_cube_027.uv_layers.new(name='UVMap')
_uv.uv.foreach_set('vector', [0.375, 0.0, 0.625, 0.0, 0.625, 0.25, 0.375, 0.25, 0.375, 0.25, 0.625, 0.25, 0.625, 0.5, 0.375, 0.5, 0.375, 0.5, 0.625, 0.5, 0.625, 0.75, 0.375, 0.75, 0.375, 0.75, 0.625, 0.75, 0.625, 1.0, 0.375, 1.0, 0.125, 0.5, 0.375, 0.5, 0.375, 0.75, 0.125, 0.75, 0.625, 0.5, 0.875, 0.5, 0.875, 0.75, 0.625, 0.75])
me_cube_027.materials.append(mat_material_036)
me_cube_027.update()
me_cube_028 = bpy.data.meshes.new('Cube.028')
me_cube_028.from_pydata([(-1.0, -1.0, -1.0), (-1.0, -1.0, 1.0), (-1.0, 1.0, -1.0), (-1.0, 1.0, 1.0), (1.0, -1.0, -1.0), (1.0, -1.0, 1.0), (1.0, 1.0, -1.0), (1.0, 1.0, 1.0)], [], [(0, 1, 3, 2), (2, 3, 7, 6), (6, 7, 5, 4), (4, 5, 1, 0), (2, 6, 4, 0), (7, 3, 1, 5)])
_uv = me_cube_028.uv_layers.new(name='UVMap')
_uv.uv.foreach_set('vector', [0.375, 0.0, 0.625, 0.0, 0.625, 0.25, 0.375, 0.25, 0.375, 0.25, 0.625, 0.25, 0.625, 0.5, 0.375, 0.5, 0.375, 0.5, 0.625, 0.5, 0.625, 0.75, 0.375, 0.75, 0.375, 0.75, 0.625, 0.75, 0.625, 1.0, 0.375, 1.0, 0.125, 0.5, 0.375, 0.5, 0.375, 0.75, 0.125, 0.75, 0.625, 0.5, 0.875, 0.5, 0.875, 0.75, 0.625, 0.75])
me_cube_028.materials.append(mat_material_034)
me_cube_028.update()
me_cube_032 = bpy.data.meshes.new('Cube.032')
me_cube_032.from_pydata([(1.0, 1.0, 1.0), (1.0, 1.0, -1.0), (1.0, -1.0, 1.0), (1.0, -1.0, -1.0), (-1.0, 1.0, 1.0), (-1.0, 1.0, -1.0), (-1.0, -1.0, 1.0), (-1.0, -1.0, -1.0)], [], [(0, 4, 6, 2), (3, 2, 6, 7), (7, 6, 4, 5), (5, 1, 3, 7), (1, 0, 2, 3), (5, 4, 0, 1)])
_uv = me_cube_032.uv_layers.new(name='UVMap')
_uv.uv.foreach_set('vector', [0.625, 0.5, 0.875, 0.5, 0.875, 0.75, 0.625, 0.75, 0.375, 0.75, 0.625, 0.75, 0.625, 1.0, 0.375, 1.0, 0.375, 0.0, 0.625, 0.0, 0.625, 0.25, 0.375, 0.25, 0.125, 0.5, 0.375, 0.5, 0.375, 0.75, 0.125, 0.75, 0.375, 0.5, 0.625, 0.5, 0.625, 0.75, 0.375, 0.75, 0.375, 0.25, 0.625, 0.25, 0.625, 0.5, 0.375, 0.5])
me_cube_032.materials.append(mat_material_009)
me_cube_032.use_mirror_vertex_groups = False
me_cube_032.update()
me_cube_033 = bpy.data.meshes.new('Cube.033')
me_cube_033.from_pydata([(1.0, 1.0, 1.0), (1.0, 1.0, -1.0), (1.0, -1.0, 1.0), (1.0, -1.0, -1.0), (-1.0, 1.0, 1.0), (-1.0, 1.0, -1.0), (-1.0, -1.0, 1.0), (-1.0, -1.0, -1.0)], [], [(0, 4, 6, 2), (3, 2, 6, 7), (7, 6, 4, 5), (5, 1, 3, 7), (1, 0, 2, 3), (5, 4, 0, 1)])
_uv = me_cube_033.uv_layers.new(name='UVMap')
_uv.uv.foreach_set('vector', [0.625, 0.5, 0.875, 0.5, 0.875, 0.75, 0.625, 0.75, 0.375, 0.75, 0.625, 0.75, 0.625, 1.0, 0.375, 1.0, 0.375, 0.0, 0.625, 0.0, 0.625, 0.25, 0.375, 0.25, 0.125, 0.5, 0.375, 0.5, 0.375, 0.75, 0.125, 0.75, 0.375, 0.5, 0.625, 0.5, 0.625, 0.75, 0.375, 0.75, 0.375, 0.25, 0.625, 0.25, 0.625, 0.5, 0.375, 0.5])
me_cube_033.materials.append(mat_material_010)
me_cube_033.use_mirror_vertex_groups = False
me_cube_033.update()
me_cube_034 = bpy.data.meshes.new('Cube.034')
me_cube_034.from_pydata([(1.0, 1.0, 1.0), (1.0, 1.0, -1.0), (1.0, -1.0, 1.0), (1.0, -1.0, -1.0), (-1.0, 1.0, 1.0), (-1.0, 1.0, -1.0), (-1.0, -1.0, 1.0), (-1.0, -1.0, -1.0)], [], [(0, 4, 6, 2), (3, 2, 6, 7), (7, 6, 4, 5), (5, 1, 3, 7), (1, 0, 2, 3), (5, 4, 0, 1)])
_uv = me_cube_034.uv_layers.new(name='UVMap')
_uv.uv.foreach_set('vector', [0.625, 0.5, 0.875, 0.5, 0.875, 0.75, 0.625, 0.75, 0.375, 0.75, 0.625, 0.75, 0.625, 1.0, 0.375, 1.0, 0.375, 0.0, 0.625, 0.0, 0.625, 0.25, 0.375, 0.25, 0.125, 0.5, 0.375, 0.5, 0.375, 0.75, 0.125, 0.75, 0.375, 0.5, 0.625, 0.5, 0.625, 0.75, 0.375, 0.75, 0.375, 0.25, 0.625, 0.25, 0.625, 0.5, 0.375, 0.5])
me_cube_034.materials.append(mat_material_011)
me_cube_034.use_mirror_vertex_groups = False
me_cube_034.update()
me_cube_035 = bpy.data.meshes.new('Cube.035')
me_cube_035.from_pydata([(1.0, 1.0, 1.0), (1.0, 1.0, -1.0), (1.0, -1.0, 1.0), (1.0, -1.0, -1.0), (-1.0, 1.0, 1.0), (-1.0, 1.0, -1.0), (-1.0, -1.0, 1.0), (-1.0, -1.0, -1.0)], [], [(0, 4, 6, 2), (3, 2, 6, 7), (7, 6, 4, 5), (5, 1, 3, 7), (1, 0, 2, 3), (5, 4, 0, 1)])
_uv = me_cube_035.uv_layers.new(name='UVMap')
_uv.uv.foreach_set('vector', [0.625, 0.5, 0.875, 0.5, 0.875, 0.75, 0.625, 0.75, 0.375, 0.75, 0.625, 0.75, 0.625, 1.0, 0.375, 1.0, 0.375, 0.0, 0.625, 0.0, 0.625, 0.25, 0.375, 0.25, 0.125, 0.5, 0.375, 0.5, 0.375, 0.75, 0.125, 0.75, 0.375, 0.5, 0.625, 0.5, 0.625, 0.75, 0.375, 0.75, 0.375, 0.25, 0.625, 0.25, 0.625, 0.5, 0.375, 0.5])
me_cube_035.materials.append(mat_material_012)
me_cube_035.use_mirror_vertex_groups = False
me_cube_035.update()
me_cube_036 = bpy.data.meshes.new('Cube.036')
me_cube_036.from_pydata([(1.0, 1.0, 1.0), (1.0, 1.0, -1.0), (1.0, -1.0, 1.0), (1.0, -1.0, -1.0), (-1.0, 1.0, 1.0), (-1.0, 1.0, -1.0), (-1.0, -1.0, 1.0), (-1.0, -1.0, -1.0)], [], [(0, 4, 6, 2), (3, 2, 6, 7), (7, 6, 4, 5), (5, 1, 3, 7), (1, 0, 2, 3), (5, 4, 0, 1)])
_uv = me_cube_036.uv_layers.new(name='UVMap')
_uv.uv.foreach_set('vector', [0.625, 0.5, 0.875, 0.5, 0.875, 0.75, 0.625, 0.75, 0.375, 0.75, 0.625, 0.75, 0.625, 1.0, 0.375, 1.0, 0.375, 0.0, 0.625, 0.0, 0.625, 0.25, 0.375, 0.25, 0.125, 0.5, 0.375, 0.5, 0.375, 0.75, 0.125, 0.75, 0.375, 0.5, 0.625, 0.5, 0.625, 0.75, 0.375, 0.75, 0.375, 0.25, 0.625, 0.25, 0.625, 0.5, 0.375, 0.5])
me_cube_036.materials.append(mat_material_013)
me_cube_036.use_mirror_vertex_groups = False
me_cube_036.update()
me_cube_037 = bpy.data.meshes.new('Cube.037')
me_cube_037.from_pydata([(-1.0, -1.0, -1.0), (-1.0, -1.0, 1.0), (-1.0, 1.0, -1.0), (-1.0, 1.0, 1.0), (1.0, -1.0, -1.0), (1.0, -1.0, 1.0), (1.0, 1.0, -1.0), (1.0, 1.0, 1.0)], [], [(0, 1, 3, 2), (2, 3, 7, 6), (6, 7, 5, 4), (4, 5, 1, 0), (2, 6, 4, 0), (7, 3, 1, 5)])
_uv = me_cube_037.uv_layers.new(name='UVMap')
_uv.uv.foreach_set('vector', [0.375, 0.0, 0.625, 0.0, 0.625, 0.25, 0.375, 0.25, 0.375, 0.25, 0.625, 0.25, 0.625, 0.5, 0.375, 0.5, 0.375, 0.5, 0.625, 0.5, 0.625, 0.75, 0.375, 0.75, 0.375, 0.75, 0.625, 0.75, 0.625, 1.0, 0.375, 1.0, 0.125, 0.5, 0.375, 0.5, 0.375, 0.75, 0.125, 0.75, 0.625, 0.5, 0.875, 0.5, 0.875, 0.75, 0.625, 0.75])
me_cube_037.materials.append(mat_material_028)
me_cube_037.update()
me_cube_038 = bpy.data.meshes.new('Cube.038')
me_cube_038.from_pydata([(-1.0, -1.0, -1.0), (-1.0, -1.0, 1.0), (-1.0, 1.0, -1.0), (-1.0, 1.0, 1.0), (1.0, -1.0, -1.0), (1.0, -1.0, 1.0), (1.0, 1.0, -1.0), (1.0, 1.0, 1.0)], [], [(0, 1, 3, 2), (2, 3, 7, 6), (6, 7, 5, 4), (4, 5, 1, 0), (2, 6, 4, 0), (7, 3, 1, 5)])
_uv = me_cube_038.uv_layers.new(name='UVMap')
_uv.uv.foreach_set('vector', [0.375, 0.0, 0.625, 0.0, 0.625, 0.25, 0.375, 0.25, 0.375, 0.25, 0.625, 0.25, 0.625, 0.5, 0.375, 0.5, 0.375, 0.5, 0.625, 0.5, 0.625, 0.75, 0.375, 0.75, 0.375, 0.75, 0.625, 0.75, 0.625, 1.0, 0.375, 1.0, 0.125, 0.5, 0.375, 0.5, 0.375, 0.75, 0.125, 0.75, 0.625, 0.5, 0.875, 0.5, 0.875, 0.75, 0.625, 0.75])
me_cube_038.materials.append(mat_material_029)
me_cube_038.update()
me_cube_039 = bpy.data.meshes.new('Cube.039')
me_cube_039.from_pydata([(-1.0, -1.0, -1.0), (-1.0, -1.0, 1.0), (-1.0, 1.0, -1.0), (-1.0, 1.0, 1.0), (1.0, -1.0, -1.0), (1.0, -1.0, 1.0), (1.0, 1.0, -1.0), (1.0, 1.0, 1.0)], [], [(0, 1, 3, 2), (2, 3, 7, 6), (6, 7, 5, 4), (4, 5, 1, 0), (2, 6, 4, 0), (7, 3, 1, 5)])
_uv = me_cube_039.uv_layers.new(name='UVMap')
_uv.uv.foreach_set('vector', [0.375, 0.0, 0.625, 0.0, 0.625, 0.25, 0.375, 0.25, 0.375, 0.25, 0.625, 0.25, 0.625, 0.5, 0.375, 0.5, 0.375, 0.5, 0.625, 0.5, 0.625, 0.75, 0.375, 0.75, 0.375, 0.75, 0.625, 0.75, 0.625, 1.0, 0.375, 1.0, 0.125, 0.5, 0.375, 0.5, 0.375, 0.75, 0.125, 0.75, 0.625, 0.5, 0.875, 0.5, 0.875, 0.75, 0.625, 0.75])
me_cube_039.materials.append(mat_material_030)
me_cube_039.update()
me_cube_040 = bpy.data.meshes.new('Cube.040')
me_cube_040.from_pydata([(1.0, 1.0, 1.0), (1.0, 1.0, -1.0), (1.0, -1.0, 1.0), (1.0, -1.0, -1.0), (-1.0, 1.0, 1.0), (-1.0, 1.0, -1.0), (-1.0, -1.0, 1.0), (-1.0, -1.0, -1.0)], [], [(0, 4, 6, 2), (3, 2, 6, 7), (7, 6, 4, 5), (5, 1, 3, 7), (1, 0, 2, 3), (5, 4, 0, 1)])
_uv = me_cube_040.uv_layers.new(name='UVMap')
_uv.uv.foreach_set('vector', [0.625, 0.5, 0.875, 0.5, 0.875, 0.75, 0.625, 0.75, 0.375, 0.75, 0.625, 0.75, 0.625, 1.0, 0.375, 1.0, 0.375, 0.0, 0.625, 0.0, 0.625, 0.25, 0.375, 0.25, 0.125, 0.5, 0.375, 0.5, 0.375, 0.75, 0.125, 0.75, 0.375, 0.5, 0.625, 0.5, 0.625, 0.75, 0.375, 0.75, 0.375, 0.25, 0.625, 0.25, 0.625, 0.5, 0.375, 0.5])
me_cube_040.materials.append(mat_material_014)
me_cube_040.use_mirror_vertex_groups = False
me_cube_040.update()
me_cube_041 = bpy.data.meshes.new('Cube.041')
me_cube_041.from_pydata([(1.0, 1.0, 1.0), (1.0, 1.0, -1.0), (1.0, -1.0, 1.0), (1.0, -1.0, -1.0), (-1.0, 1.0, 1.0), (-1.0, 1.0, -1.0), (-1.0, -1.0, 1.0), (-1.0, -1.0, -1.0)], [], [(0, 4, 6, 2), (3, 2, 6, 7), (7, 6, 4, 5), (5, 1, 3, 7), (1, 0, 2, 3), (5, 4, 0, 1)])
_uv = me_cube_041.uv_layers.new(name='UVMap')
_uv.uv.foreach_set('vector', [0.625, 0.5, 0.875, 0.5, 0.875, 0.75, 0.625, 0.75, 0.375, 0.75, 0.625, 0.75, 0.625, 1.0, 0.375, 1.0, 0.375, 0.0, 0.625, 0.0, 0.625, 0.25, 0.375, 0.25, 0.125, 0.5, 0.375, 0.5, 0.375, 0.75, 0.125, 0.75, 0.375, 0.5, 0.625, 0.5, 0.625, 0.75, 0.375, 0.75, 0.375, 0.25, 0.625, 0.25, 0.625, 0.5, 0.375, 0.5])
me_cube_041.materials.append(mat_material_015)
me_cube_041.use_mirror_vertex_groups = False
me_cube_041.update()
me_cube_042 = bpy.data.meshes.new('Cube.042')
me_cube_042.from_pydata([(1.0, 1.0, 1.0), (1.0, 1.0, -1.0), (1.0, -1.0, 1.0), (1.0, -1.0, -1.0), (-1.0, 1.0, 1.0), (-1.0, 1.0, -1.0), (-1.0, -1.0, 1.0), (-1.0, -1.0, -1.0)], [], [(0, 4, 6, 2), (3, 2, 6, 7), (7, 6, 4, 5), (5, 1, 3, 7), (1, 0, 2, 3), (5, 4, 0, 1)])
_uv = me_cube_042.uv_layers.new(name='UVMap')
_uv.uv.foreach_set('vector', [0.625, 0.5, 0.875, 0.5, 0.875, 0.75, 0.625, 0.75, 0.375, 0.75, 0.625, 0.75, 0.625, 1.0, 0.375, 1.0, 0.375, 0.0, 0.625, 0.0, 0.625, 0.25, 0.375, 0.25, 0.125, 0.5, 0.375, 0.5, 0.375, 0.75, 0.125, 0.75, 0.375, 0.5, 0.625, 0.5, 0.625, 0.75, 0.375, 0.75, 0.375, 0.25, 0.625, 0.25, 0.625, 0.5, 0.375, 0.5])
me_cube_042.materials.append(mat_material_016)
me_cube_042.use_mirror_vertex_groups = False
me_cube_042.update()
me_cube_043 = bpy.data.meshes.new('Cube.043')
me_cube_043.from_pydata([(1.0, 1.0, 1.0), (1.0, 1.0, -1.0), (1.0, -1.0, 1.0), (1.0, -1.0, -1.0), (-1.0, 1.0, 1.0), (-1.0, 1.0, -1.0), (-1.0, -1.0, 1.0), (-1.0, -1.0, -1.0)], [], [(0, 4, 6, 2), (3, 2, 6, 7), (7, 6, 4, 5), (5, 1, 3, 7), (1, 0, 2, 3), (5, 4, 0, 1)])
_uv = me_cube_043.uv_layers.new(name='UVMap')
_uv.uv.foreach_set('vector', [0.625, 0.5, 0.875, 0.5, 0.875, 0.75, 0.625, 0.75, 0.375, 0.75, 0.625, 0.75, 0.625, 1.0, 0.375, 1.0, 0.375, 0.0, 0.625, 0.0, 0.625, 0.25, 0.375, 0.25, 0.125, 0.5, 0.375, 0.5, 0.375, 0.75, 0.125, 0.75, 0.375, 0.5, 0.625, 0.5, 0.625, 0.75, 0.375, 0.75, 0.375, 0.25, 0.625, 0.25, 0.625, 0.5, 0.375, 0.5])
me_cube_043.materials.append(mat_material_017)
me_cube_043.use_mirror_vertex_groups = False
me_cube_043.update()
me_cube_044 = bpy.data.meshes.new('Cube.044')
me_cube_044.from_pydata([(1.0, 1.0, 1.0), (1.0, 1.0, -1.0), (1.0, -1.0, 1.0), (1.0, -1.0, -1.0), (-1.0, 1.0, 1.0), (-1.0, 1.0, -1.0), (-1.0, -1.0, 1.0), (-1.0, -1.0, -1.0)], [], [(0, 4, 6, 2), (3, 2, 6, 7), (7, 6, 4, 5), (5, 1, 3, 7), (1, 0, 2, 3), (5, 4, 0, 1)])
_uv = me_cube_044.uv_layers.new(name='UVMap')
_uv.uv.foreach_set('vector', [0.625, 0.5, 0.875, 0.5, 0.875, 0.75, 0.625, 0.75, 0.375, 0.75, 0.625, 0.75, 0.625, 1.0, 0.375, 1.0, 0.375, 0.0, 0.625, 0.0, 0.625, 0.25, 0.375, 0.25, 0.125, 0.5, 0.375, 0.5, 0.375, 0.75, 0.125, 0.75, 0.375, 0.5, 0.625, 0.5, 0.625, 0.75, 0.375, 0.75, 0.375, 0.25, 0.625, 0.25, 0.625, 0.5, 0.375, 0.5])
me_cube_044.materials.append(mat_material_018)
me_cube_044.use_mirror_vertex_groups = False
me_cube_044.update()
me_cube_046 = bpy.data.meshes.new('Cube.046')
me_cube_046.from_pydata([(1.0, 1.0, 1.0), (1.0, 1.0, -1.0), (1.0, -1.0, 1.0), (1.0, -1.0, -1.0), (-1.0, 1.0, 1.0), (-1.0, 1.0, -1.0), (-1.0, -1.0, 1.0), (-1.0, -1.0, -1.0)], [], [(0, 4, 6, 2), (3, 2, 6, 7), (7, 6, 4, 5), (5, 1, 3, 7), (1, 0, 2, 3), (5, 4, 0, 1)])
_uv = me_cube_046.uv_layers.new(name='UVMap')
_uv.uv.foreach_set('vector', [0.625, 0.5, 0.875, 0.5, 0.875, 0.75, 0.625, 0.75, 0.375, 0.75, 0.625, 0.75, 0.625, 1.0, 0.375, 1.0, 0.375, 0.0, 0.625, 0.0, 0.625, 0.25, 0.375, 0.25, 0.125, 0.5, 0.375, 0.5, 0.375, 0.75, 0.125, 0.75, 0.375, 0.5, 0.625, 0.5, 0.625, 0.75, 0.375, 0.75, 0.375, 0.25, 0.625, 0.25, 0.625, 0.5, 0.375, 0.5])
me_cube_046.materials.append(mat_material_020)
me_cube_046.use_mirror_vertex_groups = False
me_cube_046.update()
me_cube_047 = bpy.data.meshes.new('Cube.047')
me_cube_047.from_pydata([(1.0, 1.0, 1.0), (1.0, 1.0, -1.0), (1.0, -1.0, 1.0), (1.0, -1.0, -1.0), (-1.0, 1.0, 1.0), (-1.0, 1.0, -1.0), (-1.0, -1.0, 1.0), (-1.0, -1.0, -1.0)], [], [(0, 4, 6, 2), (3, 2, 6, 7), (7, 6, 4, 5), (5, 1, 3, 7), (1, 0, 2, 3), (5, 4, 0, 1)])
_uv = me_cube_047.uv_layers.new(name='UVMap')
_uv.uv.foreach_set('vector', [0.625, 0.5, 0.875, 0.5, 0.875, 0.75, 0.625, 0.75, 0.375, 0.75, 0.625, 0.75, 0.625, 1.0, 0.375, 1.0, 0.375, 0.0, 0.625, 0.0, 0.625, 0.25, 0.375, 0.25, 0.125, 0.5, 0.375, 0.5, 0.375, 0.75, 0.125, 0.75, 0.375, 0.5, 0.625, 0.5, 0.625, 0.75, 0.375, 0.75, 0.375, 0.25, 0.625, 0.25, 0.625, 0.5, 0.375, 0.5])
me_cube_047.materials.append(mat_material_021)
me_cube_047.use_mirror_vertex_groups = False
me_cube_047.update()
me_cube_048 = bpy.data.meshes.new('Cube.048')
me_cube_048.from_pydata([(1.0, 1.0, 1.0), (1.0, 1.0, -1.0), (1.0, -1.0, 1.0), (1.0, -1.0, -1.0), (-1.0, 1.0, 1.0), (-1.0, 1.0, -1.0), (-1.0, -1.0, 1.0), (-1.0, -1.0, -1.0)], [], [(0, 4, 6, 2), (3, 2, 6, 7), (7, 6, 4, 5), (5, 1, 3, 7), (1, 0, 2, 3), (5, 4, 0, 1)])
_uv = me_cube_048.uv_layers.new(name='UVMap')
_uv.uv.foreach_set('vector', [0.625, 0.5, 0.875, 0.5, 0.875, 0.75, 0.625, 0.75, 0.375, 0.75, 0.625, 0.75, 0.625, 1.0, 0.375, 1.0, 0.375, 0.0, 0.625, 0.0, 0.625, 0.25, 0.375, 0.25, 0.125, 0.5, 0.375, 0.5, 0.375, 0.75, 0.125, 0.75, 0.375, 0.5, 0.625, 0.5, 0.625, 0.75, 0.375, 0.75, 0.375, 0.25, 0.625, 0.25, 0.625, 0.5, 0.375, 0.5])
me_cube_048.materials.append(mat_material_022)
me_cube_048.use_mirror_vertex_groups = False
me_cube_048.update()
me_cube_049 = bpy.data.meshes.new('Cube.049')
me_cube_049.from_pydata([(1.0, 1.0, 1.0), (1.0, 1.0, -1.0), (1.0, -1.0, 1.0), (1.0, -1.0, -1.0), (-1.0, 1.0, 1.0), (-1.0, 1.0, -1.0), (-1.0, -1.0, 1.0), (-1.0, -1.0, -1.0), (1.0, 0.5943, -0.714), (1.0, 0.05747, -0.714), (1.0, 0.05747, 1.0), (1.0, 0.5943, 1.0), (1.0, 0.5943, 1.0), (1.0, 0.05747, 1.0), (1.0, 0.05747, -0.714), (1.0, 0.5943, -0.714)], [], [(12, 0, 4, 6, 2, 13, 10, 11), (3, 2, 6, 7), (7, 6, 4, 5), (5, 1, 3, 7), (13, 2, 3, 1, 0, 12, 15, 14), (5, 4, 0, 1), (11, 8, 15, 12), (14, 9, 10, 13), (8, 9, 14, 15), (10, 9, 8, 11)])
_uv = me_cube_049.uv_layers.new(name='UVMap')
_uv.uv.foreach_set('vector', [0.625, 0.5507, 0.625, 0.5, 0.875, 0.5, 0.875, 0.75, 0.625, 0.75, 0.625, 0.6178, 0.625, 0.6178, 0.625, 0.5507, 0.375, 0.75, 0.625, 0.75, 0.625, 1.0, 0.375, 1.0, 0.375, 0.0, 0.625, 0.0, 0.625, 0.25, 0.375, 0.25, 0.125, 0.5, 0.375, 0.5, 0.375, 0.75, 0.125, 0.75, 0.625, 0.6178, 0.625, 0.75, 0.375, 0.75, 0.375, 0.5, 0.625, 0.5, 0.625, 0.5507, 0.4107, 0.5507, 0.4107, 0.6178, 0.375, 0.25, 0.625, 0.25, 0.625, 0.5, 0.375, 0.5, 0.3777, 0.25, 0.625, 0.09496, 0.625, 0.09496, 0.3777, 0.25, 0.625, 0.7064, 0.625, 0.7064, 0.3777, 0.75, 0.3777, 0.75, 0.875, 0.7064, 0.625, 0.7064, 0.625, 0.7064, 0.875, 0.7064, 0.625, 0.5, 0.4107, 0.5, 0.4107, 0.5, 0.625, 0.5])
me_cube_049.materials.append(mat_material_023)
me_cube_049.use_mirror_vertex_groups = False
me_cube_049.update()
me_cube_051 = bpy.data.meshes.new('Cube.051')
me_cube_051.from_pydata([(1.0, 1.0, 1.0), (1.0, 1.0, -1.0), (1.0, -1.0, 1.0), (1.0, -1.0, -1.0), (-1.0, 1.0, 1.0), (-1.0, 1.0, -1.0), (-1.0, -1.0, 1.0), (-1.0, -1.0, -1.0), (1.0, 0.5943, -0.714), (1.0, 0.05747, -0.714), (1.0, 0.05747, 1.0), (1.0, 0.5943, 1.0), (1.0, 0.5943, 1.0), (1.0, 0.05747, 1.0), (1.0, 0.05747, -0.714), (1.0, 0.5943, -0.714)], [], [(12, 0, 4, 6, 2, 13, 10, 11), (3, 2, 6, 7), (7, 6, 4, 5), (5, 1, 3, 7), (13, 2, 3, 1, 0, 12, 15, 14), (5, 4, 0, 1), (11, 8, 15, 12), (14, 9, 10, 13), (8, 9, 14, 15), (10, 9, 8, 11)])
_uv = me_cube_051.uv_layers.new(name='UVMap')
_uv.uv.foreach_set('vector', [0.625, 0.5507, 0.625, 0.5, 0.875, 0.5, 0.875, 0.75, 0.625, 0.75, 0.625, 0.6178, 0.625, 0.6178, 0.625, 0.5507, 0.375, 0.75, 0.625, 0.75, 0.625, 1.0, 0.375, 1.0, 0.375, 0.0, 0.625, 0.0, 0.625, 0.25, 0.375, 0.25, 0.125, 0.5, 0.375, 0.5, 0.375, 0.75, 0.125, 0.75, 0.625, 0.6178, 0.625, 0.75, 0.375, 0.75, 0.375, 0.5, 0.625, 0.5, 0.625, 0.5507, 0.4107, 0.5507, 0.4107, 0.6178, 0.375, 0.25, 0.625, 0.25, 0.625, 0.5, 0.375, 0.5, 0.3777, 0.25, 0.625, 0.09496, 0.625, 0.09496, 0.3777, 0.25, 0.625, 0.7064, 0.625, 0.7064, 0.3777, 0.75, 0.3777, 0.75, 0.875, 0.7064, 0.625, 0.7064, 0.625, 0.7064, 0.875, 0.7064, 0.625, 0.5, 0.4107, 0.5, 0.4107, 0.5, 0.625, 0.5])
me_cube_051.materials.append(mat_material_024)
me_cube_051.use_mirror_vertex_groups = False
me_cube_051.update()
me_cube_052 = bpy.data.meshes.new('Cube.052')
me_cube_052.from_pydata([(1.0, 1.0, 1.0), (1.0, 1.0, -1.0), (1.0, -1.0, 1.0), (1.0, -1.0, -1.0), (-1.0, 1.0, 1.0), (-1.0, 1.0, -1.0), (-1.0, -1.0, 1.0), (-1.0, -1.0, -1.0), (1.0, 0.5943, -0.714), (1.0, 0.05747, -0.714), (1.0, 0.05747, 1.0), (1.0, 0.5943, 1.0), (1.0, 0.5943, 1.0), (1.0, 0.05747, 1.0), (1.0, 0.05747, -0.714), (1.0, 0.5943, -0.714)], [], [(12, 0, 4, 6, 2, 13, 10, 11), (3, 2, 6, 7), (7, 6, 4, 5), (5, 1, 3, 7), (13, 2, 3, 1, 0, 12, 15, 14), (5, 4, 0, 1), (11, 8, 15, 12), (14, 9, 10, 13), (8, 9, 14, 15), (10, 9, 8, 11)])
_uv = me_cube_052.uv_layers.new(name='UVMap')
_uv.uv.foreach_set('vector', [0.625, 0.5507, 0.625, 0.5, 0.875, 0.5, 0.875, 0.75, 0.625, 0.75, 0.625, 0.6178, 0.625, 0.6178, 0.625, 0.5507, 0.375, 0.75, 0.625, 0.75, 0.625, 1.0, 0.375, 1.0, 0.375, 0.0, 0.625, 0.0, 0.625, 0.25, 0.375, 0.25, 0.125, 0.5, 0.375, 0.5, 0.375, 0.75, 0.125, 0.75, 0.625, 0.6178, 0.625, 0.75, 0.375, 0.75, 0.375, 0.5, 0.625, 0.5, 0.625, 0.5507, 0.4107, 0.5507, 0.4107, 0.6178, 0.375, 0.25, 0.625, 0.25, 0.625, 0.5, 0.375, 0.5, 0.3777, 0.25, 0.625, 0.09496, 0.625, 0.09496, 0.3777, 0.25, 0.625, 0.7064, 0.625, 0.7064, 0.3777, 0.75, 0.3777, 0.75, 0.875, 0.7064, 0.625, 0.7064, 0.625, 0.7064, 0.875, 0.7064, 0.625, 0.5, 0.4107, 0.5, 0.4107, 0.5, 0.625, 0.5])
me_cube_052.materials.append(mat_material_025)
me_cube_052.use_mirror_vertex_groups = False
me_cube_052.update()
me_cube_053 = bpy.data.meshes.new('Cube.053')
me_cube_053.from_pydata([(1.0, 1.0, 1.0), (1.0, 1.0, -1.0), (1.0, -1.0, 1.0), (1.0, -1.0, -1.0), (-1.0, 1.0, 1.0), (-1.0, 1.0, -1.0), (-1.0, -1.0, 1.0), (-1.0, -1.0, -1.0), (1.0, 0.5943, -0.714), (1.0, 0.05747, -0.714), (1.0, 0.05747, 1.0), (1.0, 0.5943, 1.0), (1.0, 0.5943, 1.0), (1.0, 0.05747, 1.0), (1.0, 0.05747, -0.714), (1.0, 0.5943, -0.714)], [], [(12, 0, 4, 6, 2, 13, 10, 11), (3, 2, 6, 7), (7, 6, 4, 5), (5, 1, 3, 7), (13, 2, 3, 1, 0, 12, 15, 14), (5, 4, 0, 1), (11, 8, 15, 12), (14, 9, 10, 13), (8, 9, 14, 15), (10, 9, 8, 11)])
_uv = me_cube_053.uv_layers.new(name='UVMap')
_uv.uv.foreach_set('vector', [0.625, 0.5507, 0.625, 0.5, 0.875, 0.5, 0.875, 0.75, 0.625, 0.75, 0.625, 0.6178, 0.625, 0.6178, 0.625, 0.5507, 0.375, 0.75, 0.625, 0.75, 0.625, 1.0, 0.375, 1.0, 0.375, 0.0, 0.625, 0.0, 0.625, 0.25, 0.375, 0.25, 0.125, 0.5, 0.375, 0.5, 0.375, 0.75, 0.125, 0.75, 0.625, 0.6178, 0.625, 0.75, 0.375, 0.75, 0.375, 0.5, 0.625, 0.5, 0.625, 0.5507, 0.4107, 0.5507, 0.4107, 0.6178, 0.375, 0.25, 0.625, 0.25, 0.625, 0.5, 0.375, 0.5, 0.3777, 0.25, 0.625, 0.09496, 0.625, 0.09496, 0.3777, 0.25, 0.625, 0.7064, 0.625, 0.7064, 0.3777, 0.75, 0.3777, 0.75, 0.875, 0.7064, 0.625, 0.7064, 0.625, 0.7064, 0.875, 0.7064, 0.625, 0.5, 0.4107, 0.5, 0.4107, 0.5, 0.625, 0.5])
me_cube_053.materials.append(mat_material_026)
me_cube_053.use_mirror_vertex_groups = False
me_cube_053.update()

# ---- objects
ob_cube = bpy.data.objects.new('Cube', me_cube)
ob_cube_001 = bpy.data.objects.new('Cube.001', me_cube_001)
ob_cube_003 = bpy.data.objects.new('Cube.003', me_cube_003)
ob_cube_002 = bpy.data.objects.new('Cube.002', me_cube_004)
ob_cube_004 = bpy.data.objects.new('Cube.004', me_cube_005)
ob_cube_005 = bpy.data.objects.new('Cube.005', me_cube_006)
ob_cube_006 = bpy.data.objects.new('Cube.006', me_cube_007)
ob_cube_007 = bpy.data.objects.new('Cube.007', me_cube_008)
ob_cube_008 = bpy.data.objects.new('Cube.008', me_cube_009)
ob_cube_009 = bpy.data.objects.new('Cube.009', me_cube_010)
ob_cube_011 = bpy.data.objects.new('Cube.011', me_cube_012)
ob_cube_012 = bpy.data.objects.new('Cube.012', me_cube_013)
ob_cube_014 = bpy.data.objects.new('Cube.014', me_cube_015)
ob_cube_015 = bpy.data.objects.new('Cube.015', me_cube_016)
ob_cube_019 = bpy.data.objects.new('Cube.019', me_cube_020)
ob_cube_020 = bpy.data.objects.new('Cube.020', me_cube_021)
ob_cube_021 = bpy.data.objects.new('Cube.021', me_cube_022)
ob_cube_016 = bpy.data.objects.new('Cube.016', me_cube_023)
ob_cube_017 = bpy.data.objects.new('Cube.017', me_cube_024)
ob_cube_018 = bpy.data.objects.new('Cube.018', me_cube_025)
ob_cube_022 = bpy.data.objects.new('Cube.022', me_cube_026)
ob_cube_023 = bpy.data.objects.new('Cube.023', me_cube_027)
ob_cube_024 = bpy.data.objects.new('Cube.024', me_cube_028)
ob_cube_028 = bpy.data.objects.new('Cube.028', me_cube_032)
ob_cube_029 = bpy.data.objects.new('Cube.029', me_cube_033)
ob_cube_030 = bpy.data.objects.new('Cube.030', me_cube_034)
ob_cube_031 = bpy.data.objects.new('Cube.031', me_cube_035)
ob_cube_032 = bpy.data.objects.new('Cube.032', me_cube_036)
ob_cube_033 = bpy.data.objects.new('Cube.033', me_cube_037)
ob_cube_034 = bpy.data.objects.new('Cube.034', me_cube_038)
ob_cube_035 = bpy.data.objects.new('Cube.035', me_cube_039)
ob_cube_025 = bpy.data.objects.new('Cube.025', me_cube_040)
ob_cube_026 = bpy.data.objects.new('Cube.026', me_cube_041)
ob_cube_027 = bpy.data.objects.new('Cube.027', me_cube_042)
ob_cube_036 = bpy.data.objects.new('Cube.036', me_cube_043)
ob_cube_037 = bpy.data.objects.new('Cube.037', me_cube_044)
ob_cube_039 = bpy.data.objects.new('Cube.039', me_cube_046)
ob_cube_040 = bpy.data.objects.new('Cube.040', me_cube_047)
ob_cube_041 = bpy.data.objects.new('Cube.041', me_cube_048)
ob_cube_038 = bpy.data.objects.new('Cube.038', me_cube_049)
ob_cube_010 = bpy.data.objects.new('Cube.010', me_cube_051)
ob_cube_013 = bpy.data.objects.new('Cube.013', me_cube_052)
ob_cube_042 = bpy.data.objects.new('Cube.042', me_cube_053)

# ---- transforms, parenting, visibility, modifiers, constraints
ob_cube.location = (-122.0, -1.232, 18.77)
ob_cube.scale = (0.9083, 123.5, -19.16)
ob_cube.lock_rotations_4d = False
ob_cube.empty_display_type = 'ARROWS'
ob_cube.lineart.crease_threshold = 0.0
ob_cube_001.location = (123.2, -1.232, 18.57)
ob_cube_001.scale = (0.9083, 123.5, -19.15)
ob_cube_001.lock_rotations_4d = False
ob_cube_001.empty_display_type = 'ARROWS'
ob_cube_001.lineart.crease_threshold = 0.0
ob_cube_003.location = (193.7, 121.2, 18.43)
ob_cube_003.rotation_euler = (0.0, -0.0, 1.571)
ob_cube_003.scale = (0.9, 159.0, -18.93)
ob_cube_003.lock_rotations_4d = False
ob_cube_003.empty_display_type = 'ARROWS'
ob_cube_003.lineart.crease_threshold = 0.0
ob_cube_002.location = (0.0, -124.2, 18.86)
ob_cube_002.rotation_euler = (0.0, -0.0, 1.571)
ob_cube_002.scale = (0.9083, 123.5, -19.24)
ob_cube_002.lock_rotations_4d = False
ob_cube_002.empty_display_type = 'ARROWS'
ob_cube_002.lineart.crease_threshold = 0.0
ob_cube_004.location = (39.5, -183.6, 6.221)
ob_cube_004.rotation_euler = (-3.853e-06, -1.563, 1.571)
ob_cube_004.scale = (0.7274, 38.03, -8.85)
ob_cube_004.lock_rotations_4d = False
ob_cube_004.empty_display_type = 'ARROWS'
ob_cube_004.lineart.crease_threshold = 0.0
_m = ob_cube_004.modifiers.new('Array', 'ARRAY')
_m.count = 4
_m.relative_offset_displace = (6.8, 0.0, 0.9)
ob_cube_005.location = (-14.4, -139.3, 20.05)
ob_cube_005.scale = (14.79, 15.75, -24.0)
ob_cube_006.location = (-14.67, -130.1, 107.5)
ob_cube_006.scale = (5.087, 6.417, -106.6)
ob_cube_007.location = (1.292, -157.8, 22.42)
ob_cube_007.rotation_euler = (-0.373, -3.142, -0.01257)
ob_cube_007.scale = (0.7274, 39.08, -8.85)
ob_cube_007.lock_rotations_4d = False
ob_cube_007.empty_display_type = 'ARROWS'
ob_cube_007.lineart.crease_threshold = 0.0
ob_cube_008.location = (77.73, -157.8, 22.42)
ob_cube_008.rotation_euler = (-0.373, -3.142, -0.01257)
ob_cube_008.scale = (0.7274, 39.08, -8.85)
ob_cube_008.lock_rotations_4d = False
ob_cube_008.empty_display_type = 'ARROWS'
ob_cube_008.lineart.crease_threshold = 0.0
ob_cube_009.location = (0.6478, -1.676, 37.36)
ob_cube_009.rotation_euler = (0.0, -1.571, 1.571)
ob_cube_009.scale = (1.488, 123.8, -125.2)
ob_cube_009.lock_rotations_4d = False
ob_cube_009.empty_display_type = 'ARROWS'
ob_cube_009.lineart.crease_threshold = 0.0
ob_cube_011.location = (-14.4, -139.3, 20.05)
ob_cube_011.scale = (14.79, 15.75, -24.0)
ob_cube_012.location = (93.82, -139.3, 20.05)
ob_cube_012.scale = (14.79, 15.75, -24.0)
ob_cube_014.location = (93.55, -130.1, 123.2)
ob_cube_014.scale = (5.087, 6.417, -91.43)
ob_cube_015.location = (93.82, -139.3, 20.05)
ob_cube_015.scale = (14.79, 15.75, -24.0)
ob_cube_019.location = (-15.2, -114.9, 64.17)
ob_cube_019.scale = (6.34, 6.086, -6.2)
ob_cube_020.location = (-15.2, -114.9, 72.11)
ob_cube_020.scale = (8.37, 8.034, -8.185)
ob_cube_021.location = (-15.2, -114.9, 57.01)
ob_cube_021.scale = (5.087, 4.883, -18.85)
ob_cube_016.location = (-114.9, -114.9, 57.01)
ob_cube_016.scale = (5.087, 4.883, -18.85)
ob_cube_017.location = (-114.9, -114.9, 72.11)
ob_cube_017.scale = (8.37, 8.034, -8.185)
ob_cube_018.location = (-114.9, -114.9, 64.17)
ob_cube_018.scale = (6.34, 6.086, -6.2)
ob_cube_022.location = (112.2, -114.9, 64.17)
ob_cube_022.scale = (6.34, 6.086, -6.2)
ob_cube_023.location = (112.2, -114.9, 72.11)
ob_cube_023.scale = (8.37, 8.034, -8.185)
ob_cube_024.location = (112.2, -114.9, 57.01)
ob_cube_024.scale = (5.087, 4.883, -18.85)
ob_cube_028.location = (-245.6, 94.13, 37.36)
ob_cube_028.rotation_euler = (0.0, -1.571, 1.571)
ob_cube_028.scale = (1.488, 123.8, -125.2)
ob_cube_028.lock_rotations_4d = False
ob_cube_028.empty_display_type = 'ARROWS'
ob_cube_028.lineart.crease_threshold = 0.0
ob_cube_029.location = (-246.2, 217.0, 18.43)
ob_cube_029.rotation_euler = (0.0, -0.0, 1.571)
ob_cube_029.scale = (0.9083, 122.9, -18.93)
ob_cube_029.lock_rotations_4d = False
ob_cube_029.empty_display_type = 'ARROWS'
ob_cube_029.lineart.crease_threshold = 0.0
ob_cube_030.location = (-123.1, 94.57, 18.57)
ob_cube_030.scale = (0.9083, 123.5, -19.15)
ob_cube_030.lock_rotations_4d = False
ob_cube_030.empty_display_type = 'ARROWS'
ob_cube_030.lineart.crease_threshold = 0.0
ob_cube_031.location = (-368.2, 94.57, 18.77)
ob_cube_031.scale = (0.9083, 123.5, -19.16)
ob_cube_031.lock_rotations_4d = False
ob_cube_031.empty_display_type = 'ARROWS'
ob_cube_031.lineart.crease_threshold = 0.0
ob_cube_032.location = (-245.0, -28.04, 18.86)
ob_cube_032.rotation_euler = (0.0, -0.0, 1.571)
ob_cube_032.scale = (0.9083, 123.5, -19.24)
ob_cube_032.lock_rotations_4d = False
ob_cube_032.empty_display_type = 'ARROWS'
ob_cube_032.lineart.crease_threshold = 0.0
ob_cube_033.location = (-65.12, -114.9, 72.11)
ob_cube_033.scale = (43.72, 1.721, 1.592)
ob_cube_034.location = (-113.9, -74.36, 72.11)
ob_cube_034.rotation_euler = (0.0, -0.0, -1.579)
ob_cube_034.scale = (43.72, 1.721, 1.592)
ob_cube_035.location = (112.1, -68.3, 72.11)
ob_cube_035.rotation_euler = (0.0, -0.0, -1.579)
ob_cube_035.scale = (43.72, 1.721, 1.592)
ob_cube_025.location = (-368.2, 340.2, 18.77)
ob_cube_025.scale = (0.9083, 123.5, -19.16)
ob_cube_025.lock_rotations_4d = False
ob_cube_025.empty_display_type = 'ARROWS'
ob_cube_025.lineart.crease_threshold = 0.0
ob_cube_026.location = (-123.1, 340.2, 18.57)
ob_cube_026.scale = (0.9083, 123.5, -19.15)
ob_cube_026.lock_rotations_4d = False
ob_cube_026.empty_display_type = 'ARROWS'
ob_cube_026.lineart.crease_threshold = 0.0
ob_cube_027.location = (-246.2, 462.6, 18.43)
ob_cube_027.rotation_euler = (0.0, -0.0, 1.571)
ob_cube_027.scale = (0.9083, 122.9, -18.93)
ob_cube_027.lock_rotations_4d = False
ob_cube_027.empty_display_type = 'ARROWS'
ob_cube_027.lineart.crease_threshold = 0.0
ob_cube_036.location = (-245.6, 506.9, 37.36)
ob_cube_036.rotation_euler = (0.0, -1.571, 1.571)
ob_cube_036.scale = (1.488, 123.8, -289.7)
ob_cube_036.lock_rotations_4d = False
ob_cube_036.empty_display_type = 'ARROWS'
ob_cube_036.lineart.crease_threshold = 0.0
ob_cube_037.location = (116.4, 460.0, 37.36)
ob_cube_037.rotation_euler = (0.0, -1.571, 1.571)
ob_cube_037.scale = (1.488, 239.9, -336.6)
ob_cube_037.lock_rotations_4d = False
ob_cube_037.empty_display_type = 'ARROWS'
ob_cube_037.lineart.crease_threshold = 0.0
ob_cube_039.location = (1.326, 462.6, 18.43)
ob_cube_039.rotation_euler = (0.0, -0.0, 1.571)
ob_cube_039.scale = (0.9083, 122.9, -18.93)
ob_cube_039.lock_rotations_4d = False
ob_cube_039.empty_display_type = 'ARROWS'
ob_cube_039.lineart.crease_threshold = 0.0
ob_cube_040.location = (354.3, 340.2, 18.57)
ob_cube_040.scale = (0.9083, 221.2, -19.15)
ob_cube_040.lock_rotations_4d = False
ob_cube_040.empty_display_type = 'ARROWS'
ob_cube_040.lineart.crease_threshold = 0.0
ob_cube_041.location = (-120.6, 340.2, 18.77)
ob_cube_041.scale = (0.9083, 123.5, -19.16)
ob_cube_041.lock_rotations_4d = False
ob_cube_041.empty_display_type = 'ARROWS'
ob_cube_041.lineart.crease_threshold = 0.0
ob_cube_038.location = (116.3, 120.4, 133.2)
ob_cube_038.rotation_euler = (0.0, -0.0, 1.571)
ob_cube_038.scale = (0.8583, 240.0, -92.05)
ob_cube_038.lock_rotations_4d = False
ob_cube_038.empty_display_type = 'ARROWS'
ob_cube_038.lineart.crease_threshold = 0.0
ob_cube_010.location = (353.1, 356.4, 133.2)
ob_cube_010.scale = (0.8583, 235.5, -92.05)
ob_cube_010.lock_rotations_4d = False
ob_cube_010.empty_display_type = 'ARROWS'
ob_cube_010.lineart.crease_threshold = 0.0
ob_cube_013.location = (-122.7, 218.6, 133.2)
ob_cube_013.scale = (0.8583, 98.16, -92.05)
ob_cube_013.lock_rotations_4d = False
ob_cube_013.empty_display_type = 'ARROWS'
ob_cube_013.lineart.crease_threshold = 0.0
ob_cube_042.location = (-247.8, 210.9, 133.2)
ob_cube_042.rotation_euler = (0.0, -0.0, 1.571)
ob_cube_042.scale = (0.8583, 123.2, -92.05)
ob_cube_042.lock_rotations_4d = False
ob_cube_042.empty_display_type = 'ARROWS'
ob_cube_042.lineart.crease_threshold = 0.0

# ---- collection membership
col_collection.objects.link(ob_cube)
col_collection.objects.link(ob_cube_001)
col_collection.objects.link(ob_cube_003)
col_collection.objects.link(ob_cube_002)
col_collection.objects.link(ob_cube_004)
col_collection.objects.link(ob_cube_005)
col_collection.objects.link(ob_cube_006)
col_collection.objects.link(ob_cube_007)
col_collection.objects.link(ob_cube_008)
col_collection.objects.link(ob_cube_009)
col_collection.objects.link(ob_cube_011)
col_collection.objects.link(ob_cube_012)
col_collection.objects.link(ob_cube_014)
col_collection.objects.link(ob_cube_015)
col_collection.objects.link(ob_cube_019)
col_collection.objects.link(ob_cube_020)
col_collection.objects.link(ob_cube_021)
col_collection.objects.link(ob_cube_016)
col_collection.objects.link(ob_cube_017)
col_collection.objects.link(ob_cube_018)
col_collection.objects.link(ob_cube_022)
col_collection.objects.link(ob_cube_023)
col_collection.objects.link(ob_cube_024)
col_collection.objects.link(ob_cube_028)
col_collection.objects.link(ob_cube_029)
col_collection.objects.link(ob_cube_030)
col_collection.objects.link(ob_cube_031)
col_collection.objects.link(ob_cube_032)
col_collection.objects.link(ob_cube_033)
col_collection.objects.link(ob_cube_034)
col_collection.objects.link(ob_cube_035)
col_collection.objects.link(ob_cube_025)
col_collection.objects.link(ob_cube_026)
col_collection.objects.link(ob_cube_027)
col_collection.objects.link(ob_cube_036)
col_collection.objects.link(ob_cube_037)
col_collection.objects.link(ob_cube_039)
col_collection.objects.link(ob_cube_040)
col_collection.objects.link(ob_cube_041)
col_collection_2.objects.link(ob_cube_038)
col_collection_2.objects.link(ob_cube_010)
col_collection_2.objects.link(ob_cube_013)
col_collection_2.objects.link(ob_cube_042)

# ---- scene / render settings (as saved in the file)
scene.frame_start = 1; scene.frame_end = 250; scene.frame_set(1)
scene.render.engine = 'BLENDER_EEVEE_NEXT'
scene.cycles.sampling_pattern = 'TABULATED_SOBOL'
scene.eevee.ray_tracing_options.trace_max_roughness = 0.0
bpy.context.view_layer.update()

# ---- added for rendering (the .blend has no active camera and no usable light): camera, sun
cam_auto = bpy.data.cameras.new('AutoCamera')
cam_auto.lens = 50.0
cam_auto.sensor_width = 36.0
cam_auto.clip_end = 20342.9
ob_auto_camera = bpy.data.objects.new('AutoCamera', cam_auto)
scene.collection.objects.link(ob_auto_camera)
ob_auto_camera.location = (1151.85, -1091.4, 1037.94)
ob_auto_camera.rotation_euler = (1.09748, -7.21219e-08, 0.694738)
scene.camera = ob_auto_camera
light_auto_sun = bpy.data.lights.new('AutoSun', 'SUN')
light_auto_sun.energy = 3.0
light_auto_sun.angle = 0.0523599
ob_auto_sun = bpy.data.objects.new('AutoSun', light_auto_sun)
scene.collection.objects.link(ob_auto_sun)
ob_auto_sun.rotation_euler = (0.872665, 0.174533, 0.523599)
bpy.context.view_layer.update()
